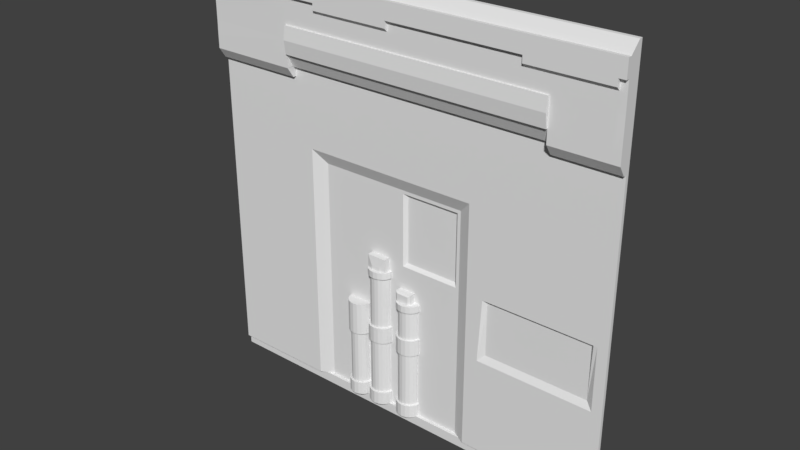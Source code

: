 # Source: grove2_1.blend  (saved by Blender 2.78.0; exported with 4.5.12 LTS)
import bpy
from mathutils import Matrix  # noqa: F401  (used for matrix-valued properties, if any)

bpy.ops.wm.read_factory_settings(use_empty=True)
scene = bpy.context.scene
scene.name = 'Scene'

# ---- collections
col_collection_1 = bpy.data.collections.new('Collection 1'); scene.collection.children.link(col_collection_1)

# ---- materials (node trees are filled in below, after node groups)
mat_grove2_3 = bpy.data.materials.new('grove2_3')
mat_grove2_3.alpha_threshold = 0.0
mat_grove2_3.use_transparent_shadow = False
mat_grove2_3.roughness = 0.5

# ---- material node trees

# ---- world
world_world = bpy.data.worlds.new('World'); scene.world = world_world
world_world.color = (0.05088, 0.05088, 0.05088)
world_world.use_sun_shadow = False
world_world.sun_shadow_jitter_overblur = 0.0
world_world.cycles.sampling_method = 'MANUAL'

# ---- meshes
me_grove2_3_meshdata_001 = bpy.data.meshes.new('grove2_3_meshdata.001')
me_grove2_3_meshdata_001.from_pydata([(1.28, 1.26, 0.6587), (0.8994, 1.26, 0.6587), (-1.28, 1.26, 0.6587), (-0.74, 1.26, 0.6587), (1.24, 1.26, 0.6587), (-0.52, 1.26, 0.6587), (-0.03999, 1.26, 0.6587), (0.76, 1.26, 0.6587), (0.36, 1.26, 0.6587), (1.28, 1.26, 0.2586), (0.8994, 1.26, 0.2586), (-0.74, 1.26, 0.2586), (-0.52, 1.26, 0.2586), (-0.03999, 1.26, 0.2586), (0.76, 1.26, 0.2586), (1.24, 1.26, 0.2586), (-1.28, 1.26, 0.2586), (0.36, 1.26, 0.2586), (0.4399, 1.26, 0.6587), (0.4399, 1.26, 0.2586), (-0.56, 1.26, 0.6587), (-0.56, 1.26, 0.2586), (-1.28, 1.26, 0.1787), (1.28, 1.26, 0.1787), (0.8994, 1.26, 0.1787), (-0.74, 1.26, 0.1787), (0.76, 1.26, 0.1787), (1.24, 1.26, 0.1787), (0.4399, 1.26, 0.1787), (0.34, 1.26, 0.2586), (-0.01999, 1.26, 0.6587), (0.76, 1.26, 0.1386), (-0.74, 1.26, 0.1386), (0.8994, 1.26, 0.1386), (1.28, 1.26, 0.1386), (7.246e-06, 1.26, 0.6587), (-0.64, 1.26, 0.6587), (-1.28, 1.26, 0.1386), (0.4399, 1.26, 0.1386), (7.238e-06, 1.26, 0.2586), (1.24, 1.26, 0.1386), (-0.64, 1.26, 0.1587), (0.32, 1.26, 0.6587), (-0.01999, 1.26, 0.2586), (-1.28, 1.26, 0.1587), (0.32, 1.26, 0.2586), (0.4399, 1.26, 0.1587), (0.34, 1.26, 0.6587), (1.24, 1.26, 0.1587), (0.76, 1.26, 0.1587), (-0.64, 1.26, 0.2586), (-0.74, 1.26, 0.1587), (0.8994, 1.26, 0.1587), (-0.64, 1.26, 0.1787), (1.28, 1.26, 0.1587), (-0.64, 1.26, 0.1386)], [], [(14, 10, 1, 7), (15, 9, 0, 4), (16, 11, 3, 2), (21, 12, 5, 20), (12, 13, 6, 5), (19, 14, 7, 18), (10, 15, 4, 1), (29, 17, 8, 47), (24, 27, 15, 10), (28, 26, 14, 19), (22, 25, 11, 16), (27, 23, 9, 15), (26, 24, 10, 14), (17, 19, 18, 8), (50, 21, 20, 36), (49, 52, 24, 26), (48, 54, 23, 27), (44, 51, 25, 22), (46, 49, 26, 28), (52, 48, 27, 24), (51, 41, 53, 25), (13, 43, 30, 6), (39, 45, 42, 35), (43, 39, 35, 30), (45, 29, 47, 42), (40, 34, 54, 48), (31, 33, 52, 49), (11, 50, 36, 3), (37, 32, 51, 44), (38, 31, 49, 46), (33, 40, 48, 52), (25, 53, 50, 11), (32, 55, 41, 51)])
_uv = me_grove2_3_meshdata_001.uv_layers.new(name='UVMap')
_uv.uv.foreach_set('vector', [0.7969, 0.6015, 0.8513, 0.6015, 0.8513, 0.7578, 0.7969, 0.7578, 0.9844, 0.6015, 1.0, 0.6015, 1.0, 0.7578, 0.9844, 0.7578, 0.0, 0.6015, 0.2109, 0.6015, 0.2109, 0.7578, 0.0, 0.7578, 0.2813, 0.6015, 0.2969, 0.6015, 0.2969, 0.7578, 0.2813, 0.7578, 0.2969, 0.6015, 0.4844, 0.6015, 0.4844, 0.7578, 0.2969, 0.7578, 0.6718, 0.6015, 0.7969, 0.6015, 0.7969, 0.7578, 0.6718, 0.7578, 0.8513, 0.6015, 0.9844, 0.6015, 0.9844, 0.7578, 0.8513, 0.7578, 0.6328, 0.6015, 0.6406, 0.6015, 0.6406, 0.7578, 0.6328, 0.7578, 0.8513, 0.5703, 0.9844, 0.5703, 0.9844, 0.6015, 0.8513, 0.6015, 0.6718, 0.5703, 0.7969, 0.5703, 0.7969, 0.6015, 0.6718, 0.6015, 0.0, 0.5703, 0.2109, 0.5703, 0.2109, 0.6015, 0.0, 0.6015, 0.9844, 0.5703, 1.0, 0.5703, 1.0, 0.6015, 0.9844, 0.6015, 0.7969, 0.5703, 0.8513, 0.5703, 0.8513, 0.6015, 0.7969, 0.6015, 0.6406, 0.6015, 0.6718, 0.6015, 0.6718, 0.7578, 0.6406, 0.7578, 0.25, 0.6015, 0.2813, 0.6015, 0.2813, 0.7578, 0.25, 0.7578, 0.7969, 0.5625, 0.8513, 0.5625, 0.8513, 0.5703, 0.7969, 0.5703, 0.9844, 0.5625, 1.0, 0.5625, 1.0, 0.5703, 0.9844, 0.5703, 0.0, 0.5625, 0.2109, 0.5625, 0.2109, 0.5703, 0.0, 0.5703, 0.6718, 0.5625, 0.7969, 0.5625, 0.7969, 0.5703, 0.6718, 0.5703, 0.8513, 0.5625, 0.9844, 0.5625, 0.9844, 0.5703, 0.8513, 0.5703, 0.2109, 0.5625, 0.25, 0.5625, 0.25, 0.5703, 0.2109, 0.5703, 0.4844, 0.6015, 0.4922, 0.6015, 0.4922, 0.7578, 0.4844, 0.7578, 0.5, 0.6015, 0.625, 0.6015, 0.625, 0.7578, 0.5, 0.7578, 0.4922, 0.6015, 0.5, 0.6015, 0.5, 0.7578, 0.4922, 0.7578, 0.625, 0.6015, 0.6328, 0.6015, 0.6328, 0.7578, 0.625, 0.7578, 0.9844, 0.5546, 1.0, 0.5546, 1.0, 0.5625, 0.9844, 0.5625, 0.7969, 0.5546, 0.8513, 0.5546, 0.8513, 0.5625, 0.7969, 0.5625, 0.2109, 0.6015, 0.25, 0.6015, 0.25, 0.7578, 0.2109, 0.7578, 0.0, 0.5546, 0.2109, 0.5546, 0.2109, 0.5625, 0.0, 0.5625, 0.6718, 0.5546, 0.7969, 0.5546, 0.7969, 0.5625, 0.6718, 0.5625, 0.8513, 0.5546, 0.9844, 0.5546, 0.9844, 0.5625, 0.8513, 0.5625, 0.2109, 0.5703, 0.25, 0.5703, 0.25, 0.6015, 0.2109, 0.6015, 0.2109, 0.5546, 0.25, 0.5546, 0.25, 0.5625, 0.2109, 0.5625])
me_grove2_3_meshdata_001.materials.append(mat_grove2_3)
me_grove2_3_meshdata_001.use_remesh_preserve_volume = False
me_grove2_3_meshdata_001.use_remesh_preserve_attributes = False
me_grove2_3_meshdata_001.use_mirror_vertex_groups = False
me_grove2_3_meshdata_001.update()
me_grove2_1_meshdata = bpy.data.meshes.new('grove2_1_meshdata')
me_grove2_1_meshdata.from_pydata([(1.28, 1.26, -1.221), (-1.28, 1.26, -1.221), (-0.74, 1.26, 0.1386), (1.28, 1.26, 0.1386), (-1.28, 1.26, -0.2797), (-0.74, 1.26, -0.6011), (-0.74, 1.26, -0.2613), (1.28, 1.26, -0.2613), (0.4399, 1.26, 0.1386), (-1.28, 1.26, -0.2613), (-0.01999, 1.3, -0.6011), (-0.64, 1.26, -0.2797), (-0.74, 1.26, -0.2797), (0.32, 1.3, -0.6011), (-0.64, 1.26, 0.1386), (0.4399, 1.26, -0.2797), (-1.28, 1.28, -1.28), (1.28, 1.28, -1.28), (-1.28, 1.28, 0.72), (1.28, 1.28, 0.72), (1.28, 1.28, 0.8), (-1.28, 1.28, 0.8), (0.8994, 1.28, 0.72), (-1.28, 1.28, 0.66), (1.28, 1.28, 0.66), (-0.74, 1.28, 0.72), (-0.74, 1.28, -1.28), (1.28, 1.28, 1.28), (-1.28, 1.28, 1.28), (0.8994, 1.28, 1.28), (-0.74, 1.28, 1.28), (-1.28, 1.28, 1.06), (1.28, 1.28, 1.06), (1.28, 1.28, 1.12), (-1.28, 1.28, 1.12), (-1.28, 1.28, 1.1), (-1.28, 1.28, 1.08), (1.28, 1.28, 1.08), (1.28, 1.28, 1.1), (-0.52, 1.28, -1.28), (-0.52, 1.28, 1.28), (-0.04, 1.28, -1.28), (-0.04, 1.28, 1.28), (0.76, 1.28, 1.28), (7.222e-06, 1.3, -0.6011), (1.24, 1.28, 1.28), (-0.74, 1.26, 0.72), (0.8994, 1.26, 0.72), (-0.74, 1.22, 0.72), (0.8994, 1.22, 0.72), (-1.28, 1.28, 0.96), (1.28, 1.28, 0.96), (-1.28, 1.28, 0.88), (1.28, 1.28, 0.88), (-1.28, 1.28, -1.22), (1.28, 1.28, -1.22), (-0.74, 1.28, -1.22), (-0.52, 1.28, -1.22), (-0.04, 1.28, -1.22), (-0.56, 1.3, -0.6011), (-1.28, 1.26, 0.7987), (-1.28, 1.26, 0.7187), (1.28, 1.26, 0.6587), (1.28, 1.26, 0.7187), (0.76, 1.18, 1.099), (0.76, 1.18, 1.119), (1.28, 1.26, 0.7987), (-1.28, 1.26, 0.8787), (0.76, 1.2, 1.059), (0.76, 1.18, 1.079), (0.8994, 1.18, 1.099), (0.8994, 1.18, 1.079), (0.8994, 1.26, 0.6587), (0.8994, 1.26, 0.7187), (-1.28, 1.26, 0.6587), (-0.74, 1.26, 0.6587), (1.24, 1.26, 0.6587), (-0.52, 1.26, 0.7187), (-0.74, 1.26, 0.7187), (0.8994, 1.18, 1.119), (-0.52, 1.26, 0.6587), (-0.74, 1.26, -1.221), (0.8994, 1.2, 1.059), (1.28, 1.26, 1.119), (1.28, 1.26, 1.279), (0.8994, 1.18, 1.219), (0.76, 1.18, 1.219), (-0.03999, 1.18, 1.119), (-0.03999, 1.18, 1.219), (-0.74, 1.26, 1.279), (-1.28, 1.26, 1.279), (-0.52, 1.26, 1.279), (1.24, 1.26, 1.279), (0.8994, 1.26, 1.279), (-1.28, 1.26, 1.079), (-1.28, 1.26, 1.059), (1.28, 1.26, 0.9588), (1.28, 1.26, 1.059), (-0.03999, 1.18, 1.099), (-0.03999, 1.18, 1.079), (1.28, 1.26, 1.099), (-0.52, 1.18, 1.119), (-0.52, 1.18, 1.219), (-0.52, 1.18, 1.099), (-1.28, 1.26, 1.119), (-0.52, 1.2, 1.059), (-0.52, 1.18, 1.079), (-1.28, 1.26, 1.099), (1.28, 1.26, 1.079), (1.24, 1.18, 1.099), (1.24, 1.18, 1.079), (-0.74, 1.18, 1.119), (-1.28, 1.18, 1.119), (-0.03999, 1.26, 0.7187), (1.24, 1.18, 1.119), (-0.03999, 1.26, 0.6587), (-0.03999, 1.26, 1.279), (-1.28, 1.18, 1.219), (1.24, 1.2, 1.059), (1.24, 1.18, 1.219), (-0.74, 1.18, 1.219), (1.28, 1.18, 1.119), (1.28, 1.18, 1.219), (-0.52, 1.3, -1.221), (0.8994, 1.24, 0.7187), (0.8994, 1.2, 0.7187), (0.76, 1.26, 0.7187), (-0.74, 1.24, 0.7187), (-0.74, 1.2, 0.7187), (0.76, 1.26, 0.6587), (0.76, 1.26, 1.279), (-0.74, 1.2, 0.7987), (0.8994, 1.2, 0.7987), (-1.28, 1.2, 0.7187), (1.28, 1.2, 1.079), (1.28, 1.2, 1.059), (-1.28, 1.2, 1.099), (-0.03999, 1.3, -1.221), (-1.28, 1.2, 1.079), (0.8994, 1.2, 1.219), (-0.52, 1.24, 0.7187), (0.76, 1.2, 1.219), (-0.03999, 1.2, 1.219), (-0.52, 1.2, 1.219), (-0.74, 1.2, 1.219), (-1.28, 1.2, 1.059), (-1.28, 1.2, 0.7987), (-1.28, 1.2, 1.219), (-1.28, 1.2, 1.119), (0.8994, 1.24, 0.6587), (1.24, 1.2, 1.219), (1.28, 1.2, 0.7987), (-1.28, 1.24, 0.6587), (-0.74, 1.24, 0.6587), (-0.03999, 1.24, 0.7187), (0.76, 1.24, 0.7187), (1.24, 1.24, 0.6587), (1.28, 1.24, 0.6587), (1.28, 1.2, 0.7187), (1.28, 1.2, 1.099), (0.36, 1.3, -0.6011), (1.28, 1.2, 1.119), (1.28, 1.2, 1.219), (-1.28, 1.201, 0.8801), (1.24, 1.2, 0.7187), (1.24, 1.2, 0.7987), (-0.52, 1.2, 0.7987), (-0.03999, 1.2, 1.099), (0.76, 1.2, 1.099), (1.28, 1.201, 0.9614), (-0.74, 1.2, 0.9588), (-0.74, 1.2, 1.059), (0.76, 1.2, 1.079), (-0.74, 1.2, 1.099), (-0.74, 1.2, 1.119), (1.24, 1.2, 1.119), (-0.52, 1.2, 1.119), (-0.03999, 1.2, 1.119), (-0.74, 1.2, 1.079), (-0.52, 1.2, 1.079), (-0.52, 1.2, 1.099), (0.76, 1.2, 1.119), (-0.03999, 1.2, 0.7987), (0.76, 1.2, 0.7987), (-0.03999, 1.2, 1.079), (-0.03999, 1.2, 1.059), (-0.03999, 1.2, 0.9588), (1.24, 1.2, 1.079), (1.24, 1.2, 1.099), (0.8994, 1.2, 0.9588), (-0.52, 1.2, 0.9588), (0.76, 1.2, 0.9588), (1.24, 1.2, 0.9588), (-1.28, 1.26, 0.9588), (1.28, 1.26, 0.8787), (-1.28, 1.201, 0.9614), (1.28, 1.201, 0.8801), (-0.74, 1.2, 0.8787), (-0.52, 1.19, 0.9588), (0.8994, 1.2, 0.8787), (0.8994, 1.19, 0.9588), (0.76, 1.19, 0.9588), (1.24, 1.2, 0.8787), (-0.52, 1.19, 0.7987), (-0.74, 1.19, 0.7987), (-0.03999, 1.19, 0.7987), (0.76, 1.19, 0.7987), (0.8994, 1.19, 0.7987), (-0.74, 1.18, 0.8787), (-0.74, 1.19, 0.9588), (-0.03999, 1.18, 0.8787), (-0.03999, 1.19, 0.9588), (0.8994, 1.18, 0.8787), (-0.52, 1.18, 0.8787), (0.76, 1.18, 0.8787), (0.36, 1.28, 1.28), (0.36, 1.28, -1.28), (0.36, 1.28, -1.22), (0.36, 1.18, 1.119), (0.36, 1.18, 1.219), (0.36, 1.26, 0.7187), (0.36, 1.26, 0.6587), (0.36, 1.26, 1.279), (0.36, 1.24, 0.7187), (0.36, 1.2, 0.7987), (0.36, 1.2, 1.219), (0.36, 1.2, 1.119), (0.36, 1.2, 1.079), (0.36, 1.2, 1.099), (0.36, 1.2, 1.059), (0.36, 1.2, 0.9588), (0.36, 1.19, 0.7987), (0.36, 1.19, 0.9588), (0.36, 1.18, 0.8787), (0.36, 1.3, -1.221), (1.28, 1.28, 0.2599), (-1.28, 1.28, 0.2599), (1.28, 1.26, 0.2586), (-0.52, 1.26, 0.2586), (-0.03999, 1.26, 0.2586), (-1.28, 1.26, 0.2586), (0.36, 1.26, 0.2586), (0.4399, 1.28, -1.28), (0.4399, 1.28, 1.28), (0.4399, 1.28, -1.22), (0.4399, 1.18, 1.119), (0.4399, 1.18, 1.219), (0.4399, 1.26, 0.7187), (0.4399, 1.26, 0.6587), (0.4399, 1.26, 1.279), (0.4399, 1.24, 0.7187), (0.4399, 1.2, 0.7987), (0.4399, 1.2, 1.219), (0.4399, 1.2, 1.119), (0.4399, 1.2, 1.079), (0.4399, 1.2, 1.099), (0.4399, 1.2, 1.059), (0.4399, 1.2, 0.9588), (0.4399, 1.19, 0.7987), (0.4399, 1.19, 0.9588), (0.4399, 1.18, 0.8787), (0.4399, 1.26, -1.221), (0.4399, 1.26, 0.2586), (-0.56, 1.28, 1.28), (-0.56, 1.28, -1.28), (-0.56, 1.28, -1.22), (-0.56, 1.26, 0.7187), (-0.56, 1.26, 0.6587), (-0.56, 1.26, 1.279), (-0.56, 1.18, 1.119), (-0.56, 1.18, 1.219), (-0.56, 1.24, 0.7187), (-0.56, 1.2, 0.7987), (-0.56, 1.2, 1.219), (-0.56, 1.2, 1.119), (-0.56, 1.2, 1.079), (-0.56, 1.2, 1.099), (-0.56, 1.2, 1.059), (-0.56, 1.2, 0.9588), (-0.56, 1.19, 0.7987), (-0.56, 1.19, 0.9588), (-0.56, 1.18, 0.8787), (-0.56, 1.3, -1.221), (-0.56, 1.26, 0.2586), (-1.28, 1.28, 0.1805), (-1.28, 1.26, 0.1787), (1.28, 1.28, 0.1805), (1.28, 1.26, 0.1787), (-0.52, 1.3, 0.1787), (-0.03999, 1.3, 0.1787), (0.36, 1.3, 0.1787), (0.4399, 1.26, 0.1787), (-0.56, 1.3, 0.1787), (0.34, 1.3, 0.1787), (-0.56, 1.3, -0.2797), (-0.64, 1.18, 1.219), (-0.01999, 1.26, 1.279), (0.34, 1.26, 0.2586), (7.227e-06, 1.3, -0.2797), (-0.64, 1.18, 1.119), (-0.01999, 1.26, 0.6587), (0.34, 1.3, -1.221), (0.32, 1.3, -0.2797), (-0.64, 1.26, 1.279), (-1.967e-06, 1.28, 1.28), (-0.01999, 1.26, 0.7187), (-0.01999, 1.3, -0.2797), (-0.03999, 1.3, 0.1386), (-2.019e-06, 1.28, -1.22), (0.34, 1.18, 0.8787), (-0.64, 1.28, -1.22), (-0.52, 1.3, 0.1386), (7.272e-06, 1.18, 1.119), (-0.01999, 1.18, 1.219), (7.272e-06, 1.18, 1.219), (0.34, 1.19, 0.9588), (7.257e-06, 1.26, 0.7187), (7.246e-06, 1.26, 0.6587), (1.28, 1.28, 0.1403), (7.257e-06, 1.26, 1.279), (0.32, 1.32, -0.2613), (7.264e-06, 1.24, 0.7187), (-0.64, 1.26, 0.6587), (7.227e-06, 1.32, -0.2613), (7.264e-06, 1.2, 0.7987), (-0.01999, 1.18, 1.119), (-1.28, 1.28, -0.2782), (-0.56, 1.3, -0.2613), (7.264e-06, 1.2, 1.219), (0.34, 1.19, 0.7987), (-0.64, 1.28, 1.28), (0.4399, 1.26, -0.2613), (7.264e-06, 1.2, 1.119), (-0.02, 1.28, -1.22), (0.36, 1.3, -0.2613), (7.264e-06, 1.2, 1.079), (0.34, 1.2, 0.9588), (7.264e-06, 1.2, 1.099), (7.264e-06, 1.2, 1.059), (0.32, 1.32, 0.1386), (-0.03999, 1.3, -0.2613), (7.264e-06, 1.2, 0.9588), (-0.01999, 1.3, 0.1587), (7.234e-06, 1.32, 0.1386), (-0.52, 1.3, -0.2613), (7.264e-06, 1.19, 0.7987), (-0.64, 1.26, 0.7187), (-1.28, 1.28, 0.1403), (7.268e-06, 1.19, 0.9588), (-0.02, 1.28, 1.28), (-1.28, 1.26, 0.1386), (7.268e-06, 1.18, 0.8787), (0.34, 1.2, 1.059), (-0.56, 1.3, 0.1386), (7.212e-06, 1.3, -1.221), (1.28, 1.28, -0.2597), (7.238e-06, 1.26, 0.2586), (0.36, 1.3, 0.1386), (7.235e-06, 1.3, 0.1787), (-2.019e-06, 1.28, -1.28), (-1.28, 1.28, -0.2597), (0.32, 1.28, -1.28), (0.32, 1.28, 1.28), (-0.02, 1.28, -1.28), (0.32, 1.28, -1.22), (-0.64, 1.2, 1.099), (0.32, 1.18, 1.119), (0.34, 1.3, 0.1587), (-0.01999, 1.3, 0.1386), (0.32, 1.18, 1.219), (0.34, 1.2, 1.099), (-0.64, 1.2, 1.219), (0.32, 1.26, 0.7187), (-0.64, 1.26, 0.1587), (0.32, 1.26, 0.6587), (0.34, 1.2, 1.079), (0.32, 1.26, 1.279), (0.32, 1.24, 0.7187), (0.32, 1.2, 0.7987), (-0.01999, 1.3, -0.2613), (0.32, 1.2, 1.219), (-0.64, 1.2, 1.079), (0.32, 1.2, 1.119), (0.32, 1.3, 0.1587), (-0.01999, 1.3, 0.1787), (0.32, 1.2, 1.079), (0.34, 1.2, 1.119), (-0.64, 1.2, 0.7987), (0.32, 1.2, 1.099), (7.234e-06, 1.3, 0.1587), (0.32, 1.2, 1.059), (0.34, 1.2, 1.219), (0.32, 1.2, 0.9588), (0.32, 1.19, 0.7987), (0.32, 1.19, 0.9588), (-0.01999, 1.26, 0.2586), (0.32, 1.18, 0.8787), (-0.64, 1.2, 1.119), (0.32, 1.3, -1.221), (-1.28, 1.26, 0.1587), (-0.01999, 1.3, -1.221), (0.32, 1.26, 0.2586), (0.34, 1.2, 0.7987), (-0.64, 1.24, 0.7187), (0.32, 1.3, 0.1787), (0.34, 1.3, -0.2797), (-1.28, 1.28, 0.1604), (0.34, 1.24, 0.7187), (-0.56, 1.3, 0.1587), (-0.64, 1.2, 1.059), (-0.01999, 1.18, 0.8787), (1.28, 1.28, -0.2782), (0.34, 1.26, 1.279), (0.4399, 1.26, 0.1587), (-0.64, 1.2, 0.9588), (-0.01999, 1.19, 0.9588), (1.28, 1.26, -0.2797), (0.34, 1.26, 0.6587), (0.36, 1.3, 0.1587), (-0.64, 1.19, 0.7987), (-0.01999, 1.19, 0.7987), (0.34, 1.26, 0.7187), (-0.64, 1.19, 0.9588), (-0.01999, 1.2, 0.9588), (0.34, 1.18, 1.219), (-0.64, 1.18, 0.8787), (-0.01999, 1.2, 1.059), (-0.52, 1.3, -0.2797), (0.34, 1.18, 1.119), (-0.03999, 1.3, 0.1587), (-0.64, 1.26, -1.221), (-0.01999, 1.2, 1.099), (-0.03999, 1.3, -0.2797), (0.34, 1.28, -1.22), (-0.52, 1.3, 0.1587), (-0.64, 1.26, 0.2586), (-0.01999, 1.2, 1.079), (-0.01999, 1.2, 1.119), (-0.64, 1.28, -1.28), (0.34, 1.28, 1.28), (0.34, 1.3, 0.1386), (-0.64, 1.26, 0.1787), (-0.01999, 1.2, 1.219), (0.36, 1.3, -0.2797), (0.34, 1.3, -0.2613), (1.28, 1.26, 0.1587), (-0.01999, 1.2, 0.7987), (0.34, 1.28, -1.28), (1.28, 1.28, 0.1604), (-0.64, 1.26, -0.2613), (-0.01999, 1.24, 0.7187), (1.22, 1.26, -0.2613), (-0.01999, 1.3, -0.6413), (1.22, 1.26, -0.6413), (-0.03999, 1.3, -0.6011), (0.5199, 1.26, -0.2413), (1.28, 1.279, -0.623), (-0.01999, 1.3, -0.2413), (-0.56, 1.3, -0.2413), (1.22, 1.26, 0.1386), (0.32, 1.3, -0.6413), (1.18, 1.26, 0.1386), (1.18, 1.26, -0.6413), (1.28, 1.28, -0.5641), (1.22, 1.26, -0.2413), (-0.52, 1.3, -0.6413), (0.34, 1.3, -0.2413), (7.228e-06, 1.32, -0.2413), (1.22, 1.26, -0.2797), (7.221e-06, 1.3, -0.6413), (1.18, 1.28, -0.2797), (0.4399, 1.26, -0.6413), (-0.52, 1.3, -0.6011), (1.18, 1.26, -0.2413), (0.34, 1.3, -0.6413), (1.28, 1.28, -0.2397), (0.32, 1.32, -0.2413), (-1.28, 1.28, -0.2397), (-0.52, 1.3, -0.2413), (-1.28, 1.279, -0.623), (-0.64, 1.26, -0.2413), (0.34, 1.3, -0.6011), (-0.64, 1.26, -0.6413), (1.18, 1.28, -1.28), (-0.56, 1.3, -0.6413), (1.22, 1.28, -1.28), (1.22, 1.28, -1.22), (0.36, 1.3, -0.6413), (1.18, 1.28, -1.22), (1.28, 1.26, -0.6413), (0.56, 1.26, -0.6413), (0.4399, 1.26, -0.2413), (-1.28, 1.26, -0.6413), (-0.03999, 1.3, -0.2413), (1.28, 1.26, -0.2413), (1.22, 1.26, -1.221), (-0.03999, 1.3, -0.6413), (1.18, 1.26, -1.221), (-0.74, 1.26, -0.6413), (0.5199, 1.26, -0.6413), (-1.28, 1.26, -0.2413), (0.56, 1.26, -0.2413), (0.36, 1.3, -0.2413), (-0.74, 1.26, -0.2413), (0.56, 1.28, -0.2797), (0.5199, 1.26, -0.2797), (0.56, 1.26, 0.1386), (0.5199, 1.26, 0.1386), (0.5199, 1.28, -1.28), (0.5599, 1.28, -1.28), (0.5599, 1.28, -1.22), (0.5199, 1.28, -1.22), (0.56, 1.26, -1.221), (0.5199, 1.26, -1.221), (0.5199, 1.26, -0.2613), (1.28, 1.26, -0.6011), (-0.64, 1.26, -0.6011), (0.4399, 1.26, -0.6011), (-1.28, 1.279, -0.5641), (-1.28, 1.26, -0.6011), (1.18, 1.28, -0.6011), (1.22, 1.26, -0.6011), (0.5199, 1.26, -0.6011), (0.56, 1.28, -0.6011), (0.5408, 1.26, -0.2613), (1.199, 1.26, -0.2613), (0.08729, 1.29, -1.141), (0.08729, 1.29, -0.8016), (0.07959, 1.271, -1.141), (0.07959, 1.271, -0.8016), (0.06513, 1.255, -1.141), (0.06513, 1.255, -0.8016), (0.04564, 1.244, -1.141), (0.04564, 1.244, -0.8016), (0.02348, 1.241, -1.141), (0.02348, 1.241, -0.8016), (0.001322, 1.244, -1.141), (0.001322, 1.244, -0.8016), (-0.01816, 1.255, -1.141), (-0.01816, 1.255, -0.8016), (-0.03263, 1.271, -1.141), (-0.03263, 1.271, -0.8016), (-0.04032, 1.29, -1.141), (-0.04032, 1.29, -0.8016), (0.09916, 1.288, -0.8016), (0.09003, 1.265, -0.8016), (0.07288, 1.246, -0.8016), (0.04976, 1.234, -0.8016), (0.02348, 1.23, -0.8016), (-0.002802, 1.234, -0.8016), (-0.02592, 1.246, -0.8016), (-0.04307, 1.265, -0.8016), (-0.0522, 1.288, -0.8016), (-0.0522, 1.288, -0.7022), (-0.04307, 1.265, -0.7022), (-0.02592, 1.246, -0.7022), (-0.002802, 1.234, -0.7022), (0.02348, 1.23, -0.7022), (0.04976, 1.234, -0.7022), (0.07288, 1.246, -0.7022), (0.09003, 1.265, -0.7022), (0.09916, 1.288, -0.7022), (-0.04019, 1.29, -0.7022), (-0.03251, 1.271, -0.7022), (-0.01808, 1.255, -0.7022), (0.001368, 1.244, -0.7022), (0.02348, 1.241, -0.7022), (0.04559, 1.244, -0.7022), (0.06504, 1.255, -0.7022), (0.07947, 1.271, -0.7022), (0.08715, 1.29, -0.7022), (-0.04019, 1.29, -0.5218), (-0.03251, 1.271, -0.5218), (-0.01808, 1.255, -0.5218), (0.001368, 1.244, -0.5218), (0.02348, 1.241, -0.5218), (0.04559, 1.244, -0.5218), (0.06504, 1.255, -0.5218), (0.07947, 1.271, -0.5218), (0.08715, 1.29, -0.5218), (-0.05256, 1.288, -0.5218), (-0.04339, 1.265, -0.5218), (-0.02615, 1.246, -0.5218), (-0.002927, 1.234, -0.5218), (0.02348, 1.229, -0.5218), (0.04989, 1.234, -0.5218), (0.07311, 1.246, -0.5218), (0.09035, 1.265, -0.5218), (0.09952, 1.288, -0.5218), (-0.05256, 1.288, -0.4814), (-0.04339, 1.265, -0.4814), (-0.02615, 1.246, -0.4814), (-0.002927, 1.234, -0.4814), (0.02348, 1.229, -0.4814), (0.04989, 1.234, -0.4814), (0.07311, 1.246, -0.4814), (0.09035, 1.265, -0.4814), (0.09952, 1.288, -0.4814), (0.09922, 1.288, -1.141), (0.09009, 1.265, -1.141), (0.07292, 1.246, -1.141), (0.04979, 1.234, -1.141), (0.02348, 1.229, -1.141), (-0.002824, 1.234, -1.141), (-0.02596, 1.246, -1.141), (-0.04313, 1.265, -1.141), (-0.05226, 1.288, -1.141), (0.08729, 1.301, -0.8413), (-0.04032, 1.301, -0.8413), (-0.04032, 1.29, -0.8413), (-0.03263, 1.271, -0.8413), (-0.01816, 1.255, -0.8413), (0.001322, 1.244, -0.8413), (0.02348, 1.241, -0.8413), (0.09922, 1.288, -1.22), (0.09009, 1.265, -1.22), (0.07292, 1.246, -1.22), (0.04979, 1.234, -1.22), (0.02348, 1.229, -1.22), (-0.002824, 1.234, -1.22), (-0.02596, 1.246, -1.22), (-0.04313, 1.265, -1.22), (-0.05226, 1.288, -1.22), (0.04564, 1.244, -0.8413), (0.06513, 1.255, -0.8413), (0.07959, 1.271, -0.8413), (0.08729, 1.29, -0.8413), (-0.0522, 1.301, -0.8016), (-0.04032, 1.301, -1.141), (-0.04032, 1.301, -0.8016), (-0.0522, 1.301, -0.7022), (-0.04019, 1.301, -0.7022), (-0.04019, 1.301, -0.5218), (-0.05256, 1.301, -0.5218), (-0.05256, 1.301, -0.4814), (-0.05226, 1.301, -1.141), (-0.05226, 1.301, -1.22), (0.08715, 1.301, -0.5218), (0.09922, 1.301, -1.22), (0.09916, 1.301, -0.8016), (0.09952, 1.301, -0.5218), (0.08729, 1.301, -1.141), (0.09916, 1.301, -0.7022), (0.08715, 1.301, -0.7022), (0.09952, 1.301, -0.4814), (0.09922, 1.301, -1.141), (0.08729, 1.301, -0.8016), (-0.04041, 1.265, -0.4814), (-0.02776, 1.255, -0.4311), (-0.04041, 1.301, -0.4814), (-0.04041, 1.301, -0.4211), (0.0608, 1.265, -0.4814), (0.04815, 1.255, -0.4311), (0.0608, 1.301, -0.4814), (0.0608, 1.301, -0.4211), (-0.04041, 1.265, -0.4211), (-0.02776, 1.255, -0.4814), (0.0608, 1.265, -0.4211), (0.04815, 1.255, -0.4814), (-0.1127, 1.29, -1.141), (-0.1127, 1.29, -0.8016), (-0.1205, 1.271, -1.141), (-0.1205, 1.271, -0.8016), (-0.1353, 1.255, -1.141), (-0.1353, 1.255, -0.8016), (-0.1553, 1.244, -1.141), (-0.1553, 1.244, -0.8016), (-0.1779, 1.241, -1.141), (-0.1779, 1.241, -0.8016), (-0.2006, 1.244, -1.141), (-0.2006, 1.244, -0.8016), (-0.2205, 1.255, -1.141), (-0.2205, 1.255, -0.8016), (-0.2353, 1.271, -1.141), (-0.2353, 1.271, -0.8016), (-0.2432, 1.29, -1.141), (-0.2432, 1.29, -0.8016), (-0.1005, 1.288, -0.8016), (-0.1099, 1.265, -0.8016), (-0.1274, 1.246, -0.8016), (-0.151, 1.234, -0.8016), (-0.1779, 1.23, -0.8016), (-0.2048, 1.234, -0.8016), (-0.2284, 1.246, -0.8016), (-0.246, 1.265, -0.8016), (-0.2553, 1.288, -0.8016), (-0.2553, 1.288, -0.7022), (-0.246, 1.265, -0.7022), (-0.2284, 1.246, -0.7022), (-0.2048, 1.234, -0.7022), (-0.1779, 1.23, -0.7022), (-0.151, 1.234, -0.7022), (-0.1274, 1.246, -0.7022), (-0.1099, 1.265, -0.7022), (-0.1005, 1.288, -0.7022), (-0.243, 1.29, -0.7022), (-0.2352, 1.271, -0.7022), (-0.2204, 1.255, -0.7022), (-0.2005, 1.244, -0.7022), (-0.1779, 1.241, -0.7022), (-0.1553, 1.244, -0.7022), (-0.1354, 1.255, -0.7022), (-0.1207, 1.271, -0.7022), (-0.1128, 1.29, -0.7022), (-0.243, 1.29, -0.3821), (-0.2352, 1.271, -0.3821), (-0.2204, 1.255, -0.3821), (-0.2005, 1.244, -0.3821), (-0.1779, 1.241, -0.3821), (-0.1553, 1.244, -0.3821), (-0.1354, 1.255, -0.3821), (-0.1207, 1.271, -0.3821), (-0.1128, 1.29, -0.3821), (-0.2557, 1.288, -0.3821), (-0.2463, 1.265, -0.3821), (-0.2287, 1.246, -0.3821), (-0.2049, 1.234, -0.3821), (-0.1779, 1.229, -0.3821), (-0.1509, 1.234, -0.3821), (-0.1272, 1.246, -0.3821), (-0.1095, 1.265, -0.3821), (-0.1002, 1.288, -0.3821), (-0.2557, 1.288, -0.3417), (-0.2463, 1.265, -0.3417), (-0.2287, 1.246, -0.3417), (-0.2049, 1.234, -0.3417), (-0.1779, 1.229, -0.3417), (-0.1509, 1.234, -0.3417), (-0.1272, 1.246, -0.3417), (-0.1095, 1.265, -0.3417), (-0.1002, 1.288, -0.3417), (-0.1005, 1.288, -1.141), (-0.1098, 1.265, -1.141), (-0.1274, 1.246, -1.141), (-0.151, 1.234, -1.141), (-0.1779, 1.229, -1.141), (-0.2048, 1.234, -1.141), (-0.2285, 1.246, -1.141), (-0.246, 1.265, -1.141), (-0.2554, 1.288, -1.141), (-0.1127, 1.301, -0.8413), (-0.2432, 1.301, -0.8413), (-0.2432, 1.29, -0.8413), (-0.2353, 1.271, -0.8413), (-0.2205, 1.255, -0.8413), (-0.2006, 1.244, -0.8413), (-0.1779, 1.241, -0.8413), (-0.1005, 1.288, -1.22), (-0.1098, 1.265, -1.22), (-0.1274, 1.246, -1.22), (-0.151, 1.234, -1.22), (-0.1779, 1.229, -1.22), (-0.2048, 1.234, -1.22), (-0.2285, 1.246, -1.22), (-0.246, 1.265, -1.22), (-0.2554, 1.288, -1.22), (-0.1553, 1.244, -0.8413), (-0.1353, 1.255, -0.8413), (-0.1205, 1.271, -0.8413), (-0.1127, 1.29, -0.8413), (-0.2553, 1.301, -0.8016), (-0.2432, 1.301, -1.141), (-0.2432, 1.301, -0.8016), (-0.2553, 1.301, -0.7022), (-0.243, 1.301, -0.7022), (-0.243, 1.301, -0.3821), (-0.2557, 1.301, -0.3821), (-0.2557, 1.301, -0.3417), (-0.2554, 1.301, -1.141), (-0.2554, 1.301, -1.22), (-0.1128, 1.301, -0.3821), (-0.1005, 1.301, -1.22), (-0.1005, 1.301, -0.8016), (-0.1002, 1.301, -0.3821), (-0.1127, 1.301, -1.141), (-0.1005, 1.301, -0.7022), (-0.1128, 1.301, -0.7022), (-0.1002, 1.301, -0.3417), (-0.1005, 1.301, -1.141), (-0.1127, 1.301, -0.8016), (-0.2381, 1.261, -0.3417), (-0.2046, 1.251, -0.3172), (-0.2381, 1.301, -0.3417), (-0.2381, 1.301, -0.2616), (-0.1177, 1.261, -0.3417), (-0.1513, 1.251, -0.3172), (-0.1177, 1.301, -0.3417), (-0.1177, 1.301, -0.2616), (-0.2381, 1.261, -0.2616), (-0.2046, 1.251, -0.3417), (-0.1177, 1.261, -0.2616), (-0.1513, 1.251, -0.3417), (-0.2712, 1.29, -1.141), (-0.2712, 1.29, -0.8016), (-0.2787, 1.271, -1.141), (-0.2787, 1.271, -0.8016), (-0.2928, 1.255, -1.141), (-0.2928, 1.255, -0.8016), (-0.3117, 1.244, -1.141), (-0.3117, 1.244, -0.8016), (-0.3333, 1.241, -1.141), (-0.3333, 1.241, -0.8016), (-0.3549, 1.244, -1.141), (-0.3549, 1.244, -0.8016), (-0.3738, 1.255, -1.141), (-0.3738, 1.255, -0.8016), (-0.3879, 1.271, -1.141), (-0.3879, 1.271, -0.8016), (-0.3954, 1.29, -1.141), (-0.3954, 1.29, -0.8016), (-0.2597, 1.288, -0.8016), (-0.2686, 1.265, -0.8016), (-0.2852, 1.246, -0.8016), (-0.3077, 1.234, -0.8016), (-0.3333, 1.23, -0.8016), (-0.3589, 1.234, -0.8016), (-0.3814, 1.246, -0.8016), (-0.398, 1.265, -0.8016), (-0.4069, 1.288, -0.8016), (-0.4069, 1.288, -0.6031), (-0.398, 1.265, -0.6031), (-0.3814, 1.246, -0.6031), (-0.3589, 1.234, -0.6031), (-0.3333, 1.23, -0.6031), (-0.3077, 1.234, -0.6031), (-0.2852, 1.246, -0.6031), (-0.2686, 1.265, -0.6031), (-0.2597, 1.288, -0.6031), (-0.2596, 1.288, -1.141), (-0.2685, 1.265, -1.141), (-0.2852, 1.246, -1.141), (-0.3077, 1.234, -1.141), (-0.3333, 1.229, -1.141), (-0.3589, 1.234, -1.141), (-0.3814, 1.246, -1.141), (-0.3981, 1.265, -1.141), (-0.407, 1.288, -1.141), (-0.2712, 1.301, -0.8413), (-0.3954, 1.301, -0.8413), (-0.3954, 1.29, -0.8413), (-0.3879, 1.271, -0.8413), (-0.3738, 1.255, -0.8413), (-0.3549, 1.244, -0.8413), (-0.3333, 1.241, -0.8413), (-0.2596, 1.288, -1.22), (-0.2685, 1.265, -1.22), (-0.2852, 1.246, -1.22), (-0.3077, 1.234, -1.22), (-0.3333, 1.229, -1.22), (-0.3589, 1.234, -1.22), (-0.3814, 1.246, -1.22), (-0.3981, 1.265, -1.22), (-0.407, 1.288, -1.22), (-0.3117, 1.244, -0.8413), (-0.2928, 1.255, -0.8413), (-0.2787, 1.271, -0.8413), (-0.2712, 1.29, -0.8413), (-0.4069, 1.301, -0.8016), (-0.3954, 1.301, -1.141), (-0.3954, 1.301, -0.8016), (-0.4069, 1.301, -0.6031), (-0.407, 1.301, -1.141), (-0.407, 1.301, -1.22), (-0.2596, 1.301, -1.22), (-0.2597, 1.301, -0.8016), (-0.2712, 1.301, -1.141), (-0.2597, 1.301, -0.6031), (-0.2596, 1.301, -1.141), (-0.2712, 1.301, -0.8016), (0.403, 1.28, -1.22), (-0.603, 1.28, -1.22)], [], [(55, 0, 495, 486), (12, 11, 449, 6), (494, 3, 459, 464), (4, 12, 6, 9), (326, 518, 519, 4), (500, 503, 2, 350), (5, 516, 11, 12), (398, 301, 474, 460), (519, 5, 12, 4), (503, 480, 14, 2), (51, 32, 97, 96), (19, 20, 66, 63), (35, 36, 94, 107), (27, 45, 92, 84), (57, 58, 137, 123), (36, 31, 95, 94), (34, 35, 107, 104), (45, 29, 93, 92), (24, 19, 63, 62), (17, 55, 486, 485), (25, 48, 128, 78), (21, 18, 61, 60), (30, 28, 90, 89), (29, 43, 130, 93), (53, 51, 96, 194), (235, 24, 62, 237), (22, 47, 124, 73), (20, 53, 194, 66), (28, 34, 104, 90), (31, 50, 193, 95), (18, 23, 74, 61), (46, 25, 78, 127), (50, 52, 67, 193), (33, 27, 84, 83), (349, 42, 116, 296), (38, 33, 83, 100), (48, 46, 127, 128), (479, 54, 1, 492), (470, 504, 523, 520), (42, 40, 91, 116), (37, 38, 100, 108), (54, 56, 81, 1), (52, 21, 60, 67), (47, 49, 125, 124), (32, 37, 108, 97), (265, 57, 123, 282), (49, 22, 73, 125), (521, 515, 416, 468), (39, 41, 58, 57), (264, 39, 57, 265), (16, 26, 56, 54), (471, 499, 522, 517), (71, 110, 109, 70), (245, 65, 86, 246), (101, 87, 88, 102), (129, 72, 73, 126), (103, 98, 87, 101), (105, 185, 99, 106), (106, 99, 98, 103), (269, 101, 102, 270), (69, 71, 70, 64), (68, 82, 71, 69), (64, 70, 79, 65), (114, 121, 122, 119), (65, 79, 85, 86), (112, 111, 120, 117), (125, 132, 124), (128, 127, 131), (60, 61, 133, 146), (116, 91, 143, 142), (61, 74, 152, 133), (75, 78, 128, 153), (93, 130, 141, 139), (73, 72, 149, 125), (108, 100, 159, 134), (77, 113, 154, 140), (97, 108, 134, 135), (107, 94, 138, 136), (267, 80, 77, 266), (96, 97, 135, 169), (126, 73, 124, 155), (104, 107, 136, 148), (94, 95, 145, 138), (92, 93, 139, 150), (266, 77, 140, 271), (80, 115, 113, 77), (296, 116, 142, 442), (89, 90, 147, 144), (67, 60, 146, 163), (90, 104, 148, 147), (72, 76, 156, 149), (248, 129, 126, 247), (84, 92, 150, 162), (63, 66, 151, 158), (74, 75, 153, 152), (247, 126, 155, 250), (76, 62, 157, 156), (62, 63, 158, 157), (100, 83, 161, 159), (83, 84, 162, 161), (156, 157, 158, 164), (164, 158, 151, 165), (155, 124, 132, 183), (152, 153, 128, 133), (133, 128, 131, 146), (185, 184, 99), (172, 68, 69), (180, 179, 106, 103), (192, 169, 135, 118), (191, 189, 82, 68), (195, 170, 171, 145), (188, 159, 161, 175), (187, 188, 109, 110), (136, 173, 174, 148), (145, 171, 178, 138), (138, 178, 173, 136), (184, 167, 98, 99), (161, 162, 122, 121), (118, 135, 134, 187), (187, 134, 159, 188), (275, 179, 180, 276), (277, 105, 179, 275), (276, 180, 176, 274), (278, 190, 105, 277), (168, 172, 69, 64), (271, 140, 166, 272), (175, 161, 121, 114), (253, 181, 65, 245), (190, 186, 185, 105), (140, 154, 182, 166), (254, 172, 168, 255), (256, 68, 172, 254), (255, 168, 181, 253), (257, 191, 68, 256), (250, 155, 183, 251), (142, 143, 102, 88), (162, 150, 119, 122), (442, 142, 88, 313), (189, 192, 118, 82), (139, 141, 86, 85), (125, 164, 165, 132), (149, 156, 164, 125), (82, 118, 110, 71), (70, 109, 114, 79), (79, 114, 119, 85), (118, 187, 110), (179, 105, 106), (181, 168, 64, 65), (167, 177, 87, 98), (188, 175, 114, 109), (147, 148, 112, 117), (176, 180, 103, 101), (144, 147, 117, 120), (274, 176, 101, 269), (150, 139, 85, 119), (148, 174, 111, 112), (199, 202, 192, 189), (199, 189, 200, 212), (251, 183, 206, 258), (186, 190, 198, 211), (163, 197, 170, 195), (189, 191, 201, 200), (202, 196, 169, 192), (95, 193, 195, 145), (194, 96, 169, 196), (260, 214, 201, 259), (213, 210, 211, 198), (281, 213, 198, 280), (214, 212, 200, 201), (166, 182, 205, 203), (272, 166, 203, 279), (197, 131, 204, 208), (423, 186, 211, 415), (183, 132, 207, 206), (170, 197, 208, 209), (206, 207, 212, 214), (279, 203, 213, 281), (203, 205, 210, 213), (258, 206, 214, 260), (66, 194, 196, 151), (165, 151, 196, 202), (146, 131, 197, 163), (132, 199, 212, 207), (132, 165, 202, 199), (193, 67, 163, 195), (329, 231, 233, 309), (257, 230, 232, 259), (309, 233, 232, 315), (402, 224, 231, 329), (252, 225, 219, 246), (407, 223, 224, 402), (336, 230, 229, 352), (370, 228, 226, 386), (352, 229, 227, 375), (375, 227, 228, 370), (386, 226, 218, 428), (421, 220, 223, 407), (417, 221, 220, 421), (249, 222, 225, 252), (428, 218, 219, 424), (447, 216, 217, 433), (243, 215, 222, 249), (433, 217, 234, 301), (293, 290, 241, 297), (288, 289, 239, 238), (292, 288, 238, 283), (23, 236, 240, 74), (286, 235, 237, 287), (290, 291, 262), (43, 243, 249, 130), (130, 249, 252, 141), (141, 252, 246, 86), (191, 257, 259, 201), (231, 258, 260, 233), (233, 260, 259, 232), (224, 251, 258, 231), (223, 250, 251, 224), (230, 257, 256, 229), (228, 255, 253, 226), (229, 256, 254, 227), (227, 254, 255, 228), (226, 253, 245, 218), (220, 247, 250, 223), (221, 248, 247, 220), (218, 245, 246, 219), (216, 242, 244, 217), (241, 290, 262), (273, 371, 295, 270), (278, 414, 422, 280), (292, 283, 435), (190, 278, 280, 198), (419, 279, 281, 425), (387, 272, 279, 419), (143, 273, 270, 102), (425, 281, 280, 422), (397, 274, 269, 299), (403, 271, 272, 387), (414, 278, 277, 409), (365, 276, 274, 397), (91, 268, 273, 143), (409, 277, 275, 381), (381, 275, 276, 365), (346, 266, 271, 403), (322, 267, 266, 346), (299, 269, 270, 295), (40, 263, 268, 91), (438, 264, 265, 310), (418, 413, 291, 290), (448, 286, 287, 445), (408, 434, 288, 292), (434, 429, 289, 288), (367, 418, 290, 293), (236, 284, 285, 240), (56, 310, 430, 81), (41, 363, 333, 58), (378, 402, 329, 393), (454, 10, 306, 432), (26, 438, 310, 56), (58, 333, 400, 137), (377, 407, 402, 378), (13, 481, 405, 302), (392, 336, 352, 390), (289, 384, 395, 239), (420, 345, 351, 410), (351, 396, 394, 348), (478, 493, 307, 311), (87, 325, 313, 88), (410, 351, 348, 415), (324, 378, 393, 345), (446, 324, 345, 420), (321, 377, 378, 324), (44, 13, 302, 298), (450, 321, 324, 446), (341, 392, 390, 338), (466, 502, 357, 440), (423, 341, 338, 426), (337, 388, 382, 332), (406, 347, 350, 399), (431, 337, 332, 437), (338, 390, 385, 335), (467, 476, 339, 343), (426, 338, 335, 436), (335, 385, 388, 337), (457, 467, 343, 368), (436, 335, 337, 431), (332, 382, 366, 312), (477, 360, 9, 500), (393, 329, 309, 396), (437, 332, 312, 325), (316, 372, 377, 321), (441, 292, 435), (305, 316, 321, 450), (317, 374, 372, 316), (443, 15, 331, 334), (300, 317, 316, 305), (411, 355, 7, 416), (481, 160, 443, 405), (312, 366, 369, 314), (325, 312, 314, 313), (359, 361, 364, 308), (363, 359, 308, 333), (308, 364, 398, 354), (333, 308, 354, 400), (358, 404, 401, 356), (294, 427, 344, 327), (373, 408, 292, 441), (384, 358, 356, 395), (389, 383, 404, 358), (427, 432, 340, 344), (502, 491, 8, 357), (342, 389, 358, 384), (392, 341, 348, 394), (475, 318, 3, 494), (380, 328, 314, 369), (405, 443, 334, 444), (376, 319, 328, 380), (298, 302, 320, 323), (362, 304, 319, 376), (396, 309, 315, 394), (458, 478, 311, 353), (345, 393, 396, 351), (306, 298, 323), (439, 362, 376, 412), (341, 423, 415, 348), (171, 409, 381, 178), (412, 376, 380, 391), (391, 380, 369, 424), (336, 392, 394, 315), (302, 405, 320), (390, 352, 375, 385), (382, 386, 428, 366), (432, 306, 379, 340), (170, 414, 409, 171), (357, 8, 413, 418), (75, 322, 346, 78), (210, 410, 415, 211), (178, 381, 365, 173), (304, 349, 296, 319), (328, 442, 313, 314), (383, 339, 367), (374, 417, 421, 372), (388, 370, 386, 382), (385, 375, 370, 388), (429, 342, 384, 289), (173, 365, 397, 174), (307, 368, 342, 429), (205, 420, 410, 210), (78, 346, 403, 127), (516, 59, 294, 11), (319, 296, 442, 328), (368, 343, 342), (111, 299, 295, 120), (10, 44, 298, 306), (372, 421, 407, 377), (318, 448, 445, 3), (182, 446, 420, 205), (127, 403, 387, 131), (366, 428, 424, 369), (379, 306, 323), (154, 450, 446, 182), (174, 397, 299, 111), (353, 311, 434, 408), (361, 447, 433, 364), (360, 326, 4, 9), (186, 423, 426, 185), (208, 425, 422, 209), (311, 307, 429, 434), (364, 433, 301, 398), (160, 517, 15, 443), (167, 431, 437, 177), (131, 387, 419, 204), (404, 293, 297, 401), (185, 426, 436, 184), (204, 419, 425, 208), (383, 367, 293, 404), (463, 411, 416, 515), (493, 457, 368, 307), (440, 357, 418, 367), (476, 466, 440, 339), (184, 436, 431, 167), (414, 170, 209, 422), (405, 444, 320), (268, 303, 371, 273), (284, 406, 399, 285), (215, 439, 412, 222), (371, 144, 120, 295), (177, 437, 325, 87), (59, 472, 427, 294), (263, 330, 303, 268), (14, 353, 408, 373), (222, 412, 391, 225), (303, 89, 144, 371), (113, 305, 450, 154), (472, 454, 432, 427), (230, 336, 315, 232), (343, 339, 383, 389), (225, 391, 424, 219), (330, 30, 89, 303), (115, 300, 305, 113), (343, 389, 342), (480, 458, 353, 14), (339, 440, 367), (11, 294, 327, 449), (462, 490, 512, 497), (344, 340, 493, 478), (461, 506, 501, 473), (354, 398, 460, 469), (81, 430, 482, 498), (355, 475, 494, 7), (444, 334, 502, 466), (486, 495, 497, 488), (234, 261, 471, 487), (497, 512, 510, 488), (261, 513, 499, 471), (301, 234, 487, 474), (1, 81, 498, 492), (327, 344, 478, 458), (323, 320, 476, 467), (55, 456, 489, 0), (513, 512, 490, 499), (331, 514, 455, 491), (430, 282, 484, 482), (518, 479, 492, 519), (340, 379, 457, 493), (379, 323, 467, 457), (282, 123, 465, 484), (7, 494, 464, 451), (509, 483, 488, 510), (400, 354, 469, 452), (495, 0, 489, 453), (320, 444, 466, 476), (347, 477, 500, 350), (464, 459, 461, 473), (123, 137, 496, 465), (9, 6, 503, 500), (495, 453, 462, 497), (334, 331, 491, 502), (137, 400, 452, 496), (483, 485, 486, 488), (6, 449, 480, 503), (244, 511, 513, 261), (508, 509, 510, 511), (517, 522, 505, 15), (511, 510, 512, 513), (15, 505, 514, 331), (491, 455, 507, 8), (455, 501, 506, 507), (242, 508, 511, 244), (449, 327, 458, 480), (468, 416, 7, 451), (465, 496, 454, 472), (484, 465, 472, 59), (456, 463, 515, 489), (487, 471, 517, 160), (452, 469, 44, 10), (482, 484, 59, 516), (474, 487, 160, 481), (469, 460, 13, 44), (460, 474, 481, 13), (496, 452, 10, 454), (453, 489, 515, 521), (492, 498, 5, 519), (498, 482, 516, 5), (504, 470, 525, 464, 473, 501, 455, 524), (499, 490, 462, 453, 520, 523), (523, 504, 524, 455, 514, 505, 522, 499), (453, 521, 468, 451, 464, 525, 470, 520), (548, 547, 558, 557), (545, 544, 561, 560), (543, 541, 551, 552), (544, 639, 642, 561), (537, 535, 548, 549), (547, 546, 559, 558), (531, 529, 545, 546), (626, 527, 529, 625), (550, 549, 556, 555), (625, 529, 531, 624), (627, 552, 553, 630), (624, 531, 533, 623), (623, 533, 535, 613), (629, 543, 552, 627), (613, 535, 537, 612), (539, 537, 549, 550), (612, 537, 539, 611), (546, 545, 560, 559), (533, 531, 546, 547), (611, 539, 541, 610), (549, 548, 557, 556), (527, 646, 639, 544), (610, 541, 543, 609), (552, 551, 554, 553), (556, 557, 566, 565), (541, 539, 550, 551), (535, 533, 547, 548), (551, 550, 555, 554), (529, 527, 544, 545), (566, 567, 576, 575), (557, 558, 567, 566), (558, 559, 568, 567), (559, 560, 569, 568), (630, 553, 562, 631), (560, 561, 570, 569), (553, 554, 563, 562), (561, 642, 643, 570), (554, 555, 564, 563), (555, 556, 565, 564), (576, 577, 586, 585), (567, 568, 577, 576), (568, 569, 578, 577), (631, 562, 571, 632), (569, 570, 579, 578), (562, 563, 572, 571), (570, 643, 637, 579), (563, 564, 573, 572), (564, 565, 574, 573), (565, 566, 575, 574), (586, 587, 596, 595), (577, 578, 587, 586), (632, 571, 580, 633), (578, 579, 588, 587), (571, 572, 581, 580), (579, 637, 640, 588), (572, 573, 582, 581), (573, 574, 583, 582), (574, 575, 584, 583), (575, 576, 585, 584), (633, 580, 589, 634), (587, 588, 597, 596), (580, 581, 590, 589), (588, 640, 644, 597), (581, 582, 591, 590), (582, 583, 592, 591), (583, 584, 593, 592), (584, 585, 594, 593), (585, 586, 595, 594), (536, 612, 611, 538), (530, 532, 601, 600), (536, 538, 604, 603), (528, 530, 600, 599), (534, 536, 603, 602), (540, 542, 606, 605), (526, 528, 599, 598), (532, 534, 602, 601), (538, 540, 605, 604), (641, 607, 626, 526), (599, 600, 616, 615), (538, 611, 610, 540), (600, 601, 617, 616), (540, 610, 609, 542), (601, 602, 618, 617), (528, 625, 624, 530), (542, 609, 608, 628), (602, 603, 619, 618), (530, 624, 623, 532), (526, 626, 625, 528), (603, 604, 620, 619), (532, 623, 613, 534), (604, 605, 621, 620), (534, 613, 612, 536), (605, 606, 622, 621), (598, 599, 615, 614), (542, 628, 635, 606), (606, 635, 636, 622), (609, 543, 629, 608), (645, 641, 526, 598), (607, 646, 527, 626), (644, 634, 589, 590, 591, 592, 593, 594, 595, 596, 597), (638, 645, 598, 614), (636, 638, 614, 615, 616, 617, 618, 619, 620, 621, 622), (647, 655, 650, 649), (653, 654, 657, 651), (658, 652, 648, 656), (654, 650, 655, 657), (656, 648, 655, 647), (652, 658, 651, 657), (648, 652, 657, 655), (681, 680, 691, 690), (678, 677, 694, 693), (676, 674, 684, 685), (677, 772, 775, 694), (670, 668, 681, 682), (680, 679, 692, 691), (664, 662, 678, 679), (759, 660, 662, 758), (683, 682, 689, 688), (758, 662, 664, 757), (760, 685, 686, 763), (757, 664, 666, 756), (756, 666, 668, 746), (762, 676, 685, 760), (746, 668, 670, 745), (672, 670, 682, 683), (745, 670, 672, 744), (679, 678, 693, 692), (666, 664, 679, 680), (744, 672, 674, 743), (682, 681, 690, 689), (660, 779, 772, 677), (743, 674, 676, 742), (685, 684, 687, 686), (689, 690, 699, 698), (674, 672, 683, 684), (668, 666, 680, 681), (684, 683, 688, 687), (662, 660, 677, 678), (699, 700, 709, 708), (690, 691, 700, 699), (691, 692, 701, 700), (692, 693, 702, 701), (763, 686, 695, 764), (693, 694, 703, 702), (686, 687, 696, 695), (694, 775, 776, 703), (687, 688, 697, 696), (688, 689, 698, 697), (709, 710, 719, 718), (700, 701, 710, 709), (701, 702, 711, 710), (764, 695, 704, 765), (702, 703, 712, 711), (695, 696, 705, 704), (703, 776, 770, 712), (696, 697, 706, 705), (697, 698, 707, 706), (698, 699, 708, 707), (719, 720, 729, 728), (710, 711, 720, 719), (765, 704, 713, 766), (711, 712, 721, 720), (704, 705, 714, 713), (712, 770, 773, 721), (705, 706, 715, 714), (706, 707, 716, 715), (707, 708, 717, 716), (708, 709, 718, 717), (766, 713, 722, 767), (720, 721, 730, 729), (713, 714, 723, 722), (721, 773, 777, 730), (714, 715, 724, 723), (715, 716, 725, 724), (716, 717, 726, 725), (717, 718, 727, 726), (718, 719, 728, 727), (669, 745, 744, 671), (663, 665, 734, 733), (669, 671, 737, 736), (661, 663, 733, 732), (667, 669, 736, 735), (673, 675, 739, 738), (659, 661, 732, 731), (665, 667, 735, 734), (671, 673, 738, 737), (774, 740, 759, 659), (732, 733, 749, 748), (671, 744, 743, 673), (733, 734, 750, 749), (673, 743, 742, 675), (734, 735, 751, 750), (661, 758, 757, 663), (675, 742, 741, 761), (735, 736, 752, 751), (663, 757, 756, 665), (659, 759, 758, 661), (736, 737, 753, 752), (665, 756, 746, 667), (737, 738, 754, 753), (667, 746, 745, 669), (738, 739, 755, 754), (731, 732, 748, 747), (675, 761, 768, 739), (739, 768, 769, 755), (742, 676, 762, 741), (778, 774, 659, 731), (740, 779, 660, 759), (777, 767, 722, 723, 724, 725, 726, 727, 728, 729, 730), (771, 778, 731, 747), (769, 771, 747, 748, 749, 750, 751, 752, 753, 754, 755), (780, 788, 783, 782), (786, 787, 790, 784), (791, 785, 781, 789), (787, 783, 788, 790), (789, 781, 788, 780), (785, 791, 784, 790), (781, 785, 790, 788), (814, 813, 824, 823), (811, 810, 827, 826), (809, 807, 817, 818), (810, 864, 866, 827), (803, 801, 814, 815), (813, 812, 825, 824), (797, 795, 811, 812), (856, 793, 795, 855), (816, 815, 822, 821), (855, 795, 797, 854), (857, 818, 819, 860), (854, 797, 799, 853), (853, 799, 801, 843), (859, 809, 818, 857), (843, 801, 803, 842), (805, 803, 815, 816), (842, 803, 805, 841), (812, 811, 826, 825), (799, 797, 812, 813), (841, 805, 807, 840), (815, 814, 823, 822), (793, 868, 864, 810), (840, 807, 809, 839), (818, 817, 820, 819), (807, 805, 816, 817), (801, 799, 813, 814), (817, 816, 821, 820), (795, 793, 810, 811), (860, 819, 820, 821, 822, 823, 824, 825, 826, 827, 866), (802, 842, 841, 804), (796, 798, 831, 830), (802, 804, 834, 833), (794, 796, 830, 829), (800, 802, 833, 832), (806, 808, 836, 835), (792, 794, 829, 828), (798, 800, 832, 831), (804, 806, 835, 834), (865, 837, 856, 792), (829, 830, 846, 845), (804, 841, 840, 806), (830, 831, 847, 846), (806, 840, 839, 808), (831, 832, 848, 847), (794, 855, 854, 796), (808, 839, 838, 858), (832, 833, 849, 848), (796, 854, 853, 798), (792, 856, 855, 794), (833, 834, 850, 849), (798, 853, 843, 800), (834, 835, 851, 850), (800, 843, 842, 802), (835, 836, 852, 851), (828, 829, 845, 844), (808, 858, 861, 836), (836, 861, 862, 852), (839, 809, 859, 838), (867, 865, 792, 828), (837, 868, 793, 856), (863, 867, 828, 844), (862, 863, 844, 845, 846, 847, 848, 849, 850, 851, 852), (234, 217, 869), (265, 282, 870), (430, 310, 870), (244, 261, 869)])
_uv = me_grove2_1_meshdata.uv_layers.new(name='UVMap')
_uv.uv.foreach_set('vector', [0.9636, 0.9912, 0.9636, 0.9912, 0.9419, 0.9912, 0.9419, 0.9912, 0.2109, 0.3912, 0.25, 0.3912, 0.25, 0.3984, 0.2109, 0.3984, 1.0, 0.4062, 1.0, 0.5546, 0.9765, 0.5546, 0.9765, 0.4062, 0.0, 0.3912, 0.2109, 0.3912, 0.2109, 0.3984, 0.0, 0.3984, 0.03125, 0.09912, 0.03125, 0.09912, 0.03125, 0.09912, 0.03125, 0.09912, 0.0, 0.4062, 0.2109, 0.4062, 0.2109, 0.5546, 0.0, 0.5546, 0.2109, 0.2657, 0.25, 0.2657, 0.25, 0.3912, 0.2109, 0.3912, 0.625, 0.02342, 0.6328, 0.02342, 0.6328, 0.25, 0.625, 0.25, 0.0, 0.2657, 0.2109, 0.2657, 0.2109, 0.3912, 0.0, 0.3912, 0.2109, 0.4062, 0.25, 0.4062, 0.25, 0.5546, 0.2109, 0.5546, 0.0, 0.0, 0.0, 0.0, 0.0, 0.0, 0.0, 0.0, 0.0, 0.0, 0.0, 0.0, 0.0, 0.0, 0.0, 0.0, 0.0, 0.0, 0.0, 0.0, 0.0, 0.0, 0.0, 0.0, 1.0, 0.9758, 0.9844, 0.9758, 0.9844, 0.9715, 1.0, 0.9715, 0.3117, 0.9912, 0.4855, 0.9912, 0.4855, 0.9912, 0.3117, 0.9912, 0.0, 0.0, 0.0, 0.0, 0.0, 0.0, 0.0, 0.0, 0.0, 0.0, 0.0, 0.0, 0.0, 0.0, 0.0, 0.0, 0.9844, 0.9758, 0.8513, 0.9758, 0.8513, 0.9715, 0.9844, 0.9715, 0.0, 0.0, 0.0, 0.0, 0.0, 0.0, 0.0, 0.0, 0.9636, 0.9834, 0.9636, 0.9912, 0.9419, 0.9912, 0.9419, 0.9834, 0.0, 0.0, 0.0, 0.0, 0.0, 0.0, 0.0, 0.0, 0.0, 0.0, 0.0, 0.0, 0.0, 0.0, 0.0, 0.0, 0.2109, 0.9758, 0.0, 0.9758, 3.576e-06, 0.9715, 0.2109, 0.9715, 0.8513, 0.9758, 0.7969, 0.9758, 0.7969, 0.9715, 0.8513, 0.9715, 0.0, 0.0, 0.0, 0.0, 0.0, 0.0, 0.0, 0.0, 0.03125, 0.09912, 0.03125, 0.09912, 0.03125, 0.09912, 0.03125, 0.09912, 0.0, 0.0, 0.0, 0.0, 0.0, 0.0, 0.0, 0.0, 0.0, 0.0, 0.0, 0.0, 0.0, 0.0, 0.0, 0.0, 0.0, 0.0, 0.0, 0.0, 0.0, 0.0, 0.0, 0.0, 0.0, 0.0, 0.0, 0.0, 0.0, 0.0, 0.0, 0.0, 0.0, 0.0, 0.0, 0.0, 0.0, 0.0, 0.0, 0.0, 0.0, 0.0, 0.0, 0.0, 0.0, 0.0, 0.0, 0.0, 0.0, 0.0, 0.0, 0.0, 0.0, 0.0, 0.0, 0.0, 0.0, 0.0, 0.0, 0.0, 0.0, 0.0, 0.0, 0.0, 0.4922, 0.9758, 0.4844, 0.9758, 0.4844, 0.9715, 0.4922, 0.9715, 0.0, 0.0, 0.0, 0.0, 0.0, 0.0, 0.0, 0.0, 0.0, 0.0, 0.0, 0.0, 0.0, 0.0, 0.0, 0.0, 0.03125, 0.09912, 0.03125, 0.09912, 0.03125, 0.09912, 0.03125, 0.09912, 0.9609, 0.3912, 0.7187, 0.3912, 0.7187, 0.2657, 0.9609, 0.2657, 0.4844, 0.9758, 0.2969, 0.9758, 0.2969, 0.9715, 0.4844, 0.9715, 0.0, 0.0, 0.0, 0.0, 0.0, 0.0, 0.0, 0.0, 0.03638, 0.9912, 0.232, 0.9912, 0.232, 0.9912, 0.03638, 0.9912, 0.0, 0.0, 0.0, 0.0, 0.0, 0.0, 0.0, 0.0, 0.0, 0.0, 0.0, 0.0, 0.0, 0.0, 0.0, 0.0, 0.0, 0.0, 0.0, 0.0, 0.0, 0.0, 0.0, 0.0, 0.2972, 0.9912, 0.3117, 0.9912, 0.3117, 0.9912, 0.2972, 0.9912, 0.0, 0.0, 0.0, 0.0, 0.0, 0.0, 0.0, 0.0, 0.9765, 0.2657, 1.0, 0.2657, 1.0, 0.3912, 0.9765, 0.3912, 0.3117, 0.9834, 0.4855, 0.9834, 0.4855, 0.9912, 0.3117, 0.9912, 0.2972, 0.9834, 0.3117, 0.9834, 0.3117, 0.9912, 0.2972, 0.9912, 0.03638, 0.9834, 0.232, 0.9834, 0.232, 0.9912, 0.03638, 0.9912, 0.6718, 0.25, 0.7031, 0.25, 0.7031, 0.2657, 0.6718, 0.2657, 0.8513, 0.9219, 0.9844, 0.9219, 0.9844, 0.9297, 0.8513, 0.9297, 0.6718, 0.9375, 0.7969, 0.9375, 0.7969, 0.9766, 0.6718, 0.9766, 0.2969, 0.9375, 0.4844, 0.9375, 0.4844, 0.9766, 0.2969, 0.9766, 0.7969, 0.7578, 0.8513, 0.7578, 0.8513, 0.7812, 0.7969, 0.7812, 0.2969, 0.9297, 0.4844, 0.9297, 0.4844, 0.9375, 0.2969, 0.9375, 0.2969, 0.9141, 0.4844, 0.9141, 0.4844, 0.9219, 0.2969, 0.9219, 0.2969, 0.9219, 0.4844, 0.9219, 0.4844, 0.9297, 0.2969, 0.9297, 0.2813, 0.9375, 0.2969, 0.9375, 0.2969, 0.9766, 0.2813, 0.9766, 0.7969, 0.9219, 0.8513, 0.9219, 0.8513, 0.9297, 0.7969, 0.9297, 0.7969, 0.9141, 0.8513, 0.9141, 0.8513, 0.9219, 0.7969, 0.9219, 0.7969, 0.9297, 0.8513, 0.9297, 0.8513, 0.9375, 0.7969, 0.9375, 0.9844, 0.9375, 1.0, 0.9375, 1.0, 0.9766, 0.9844, 0.9766, 0.7969, 0.9375, 0.8513, 0.9375, 0.8513, 0.9766, 0.7969, 0.9766, 2.333e-08, 0.9375, 0.2109, 0.9375, 0.2109, 0.9766, -4.55e-13, 0.9766, 0.8513, 0.7812, 0.8513, 0.8125, 0.8513, 0.7812, 0.2187, 0.7812, 0.2187, 0.7812, 0.2187, 0.8125, 0.0, 0.0, 0.0, 0.0, 0.0, 0.0, 0.0, 0.0, 0.4844, 0.9649, 0.2969, 0.9649, 0.2969, 0.9548, 0.4844, 0.9548, 0.0, 0.0, 0.0, 0.0, 0.0, 0.0, 0.0, 0.0, 0.2109, 0.7578, 0.2109, 0.7812, 0.2109, 0.7812, 0.2109, 0.7578, 0.8513, 0.9649, 0.7969, 0.9649, 0.7969, 0.9548, 0.8513, 0.9548, 0.8513, 0.7812, 0.8513, 0.7578, 0.8513, 0.7578, 0.8513, 0.7812, 0.0, 0.0, 0.0, 0.0, 0.0, 0.0, 0.0, 0.0, 0.5252, 0.7803, 0.5532, 0.7803, 0.5532, 0.7803, 0.5252, 0.7803, 0.0, 0.0, 0.0, 0.0, 0.0, 0.0, 0.0, 0.0, 0.0, 0.0, 0.0, 0.0, 0.0, 0.0, 0.0, 0.0, 0.2813, 0.7578, 0.2969, 0.7578, 0.2969, 0.7812, 0.2813, 0.7812, 0.0, 0.0, 0.0, 0.0, 0.0, 0.0, 0.0, 0.0, 0.7822, 0.7803, 0.8367, 0.7803, 0.8367, 0.7803, 0.7822, 0.7803, 0.0, 0.0, 0.0, 0.0, 0.0, 0.0, 0.0, 0.0, 0.0, 0.0, 0.0, 0.0, 0.0, 0.0, 0.0, 0.0, 0.9844, 0.9649, 0.8513, 0.9649, 0.8513, 0.9548, 0.9844, 0.9548, 0.2813, 0.7812, 0.2969, 0.7812, 0.2969, 0.7812, 0.2813, 0.7812, 0.2969, 0.7578, 0.4844, 0.7578, 0.4844, 0.7812, 0.2969, 0.7812, 0.4922, 0.9649, 0.4844, 0.9649, 0.4844, 0.9548, 0.4922, 0.9548, 0.2109, 0.9649, 0.0, 0.9649, 0.0, 0.9548, 0.2109, 0.9548, 0.0, 0.0, 0.0, 0.0, 0.0, 0.0, 0.0, 0.0, 0.0, 0.0, 0.0, 0.0, 0.0, 0.0, 0.0, 0.0, 0.8513, 0.7578, 0.9844, 0.7578, 0.9844, 0.7578, 0.8513, 0.7578, 0.6718, 0.7578, 0.7969, 0.7578, 0.7969, 0.7812, 0.6718, 0.7812, 1.0, 0.9649, 0.9844, 0.9649, 0.9844, 0.9548, 1.0, 0.9548, 0.0, 0.0, 0.0, 0.0, 0.0, 0.0, 0.0, 0.0, 0.0, 0.7578, 0.2109, 0.7578, 0.2109, 0.7578, 0.0, 0.7578, 0.5812, 0.7803, 0.5998, 0.7803, 0.5998, 0.7803, 0.5812, 0.7803, 0.9844, 0.7578, 1.0, 0.7578, 1.0, 0.7578, 0.9844, 0.7578, 0.0, 0.0, 0.0, 0.0, 0.0, 0.0, 0.0, 0.0, 0.0, 0.0, 0.0, 0.0, 0.0, 0.0, 0.0, 0.0, 0.0, 0.0, 0.0, 0.0, 0.0, 0.0, 0.0, 0.0, 0.9844, 0.7578, 1.0, 0.7578, 1.0, 0.7812, 0.9844, 0.7812, 0.9844, 0.7812, 1.0, 0.7812, 1.0, 0.8125, 0.9844, 0.8125, 0.7969, 0.7812, 0.8513, 0.7812, 0.8513, 0.8125, 0.7969, 0.8125, 0.0, 0.7578, 0.2109, 0.7578, 0.2109, 0.7812, 0.0, 0.7812, 0.0, 0.7812, 0.2109, 0.7812, 0.2109, 0.8125, -3.638e-12, 0.8125, 0.6765, 0.8862, 0.6765, 0.8871, 0.6765, 0.8871, 0.6568, 0.8871, 0.6568, 0.8862, 0.6568, 0.8871, 0.6554, 0.888, 0.6554, 0.8871, 0.6554, 0.8871, 0.6554, 0.888, 0.9844, 0.875, 1.0, 0.876, 1.0, 0.9141, 0.9844, 0.9141, 0.7969, 0.875, 0.8513, 0.875, 0.8513, 0.9141, 0.7969, 0.9141, -2.405e-12, 0.876, 0.2109, 0.875, 0.2109, 0.9141, -1.667e-12, 0.9141, 0.9844, 0.9297, 1.0, 0.9297, 1.0, 0.9375, 0.9844, 0.9375, 0.6778, 0.8871, 0.6778, 0.888, 0.6778, 0.888, 0.6778, 0.8871, -1.364e-12, 0.9297, 0.2109, 0.9297, 0.2109, 0.9375, 2.333e-08, 0.9375, -1.667e-12, 0.9141, 0.2109, 0.9141, 0.2109, 0.9219, -1.516e-12, 0.9219, -1.516e-12, 0.9219, 0.2109, 0.9219, 0.2109, 0.9297, -1.364e-12, 0.9297, 0.6765, 0.8871, 0.6765, 0.888, 0.6765, 0.888, 0.6765, 0.8871, 0.0, 0.0, 0.0, 0.0, 0.0, 0.0, 0.0, 0.0, 0.9844, 0.9141, 1.0, 0.9141, 1.0, 0.9219, 0.9844, 0.9219, 0.9844, 0.9219, 1.0, 0.9219, 1.0, 0.9297, 0.9844, 0.9297, 0.2813, 0.9219, 0.2969, 0.9219, 0.2969, 0.9297, 0.2813, 0.9297, 0.2813, 0.9141, 0.2969, 0.9141, 0.2969, 0.9219, 0.2813, 0.9219, 0.2813, 0.9297, 0.2969, 0.9297, 0.2969, 0.9375, 0.2813, 0.9375, 0.2813, 0.875, 0.2969, 0.875, 0.2969, 0.9141, 0.2813, 0.9141, 0.6568, 0.888, 0.6568, 0.8871, 0.6568, 0.8871, 0.6568, 0.888, 0.2813, 0.7812, 0.2969, 0.7812, 0.2969, 0.8125, 0.2813, 0.8125, 0.9844, 0.9375, 1.0, 0.9375, 1.0, 0.9375, 0.9844, 0.9375, 0.6718, 0.9375, 0.7969, 0.9375, 0.7969, 0.9375, 0.6718, 0.9375, 0.2969, 0.875, 0.4844, 0.875, 0.4844, 0.9141, 0.2969, 0.9141, 0.2969, 0.7812, 0.4844, 0.7812, 0.4844, 0.8125, 0.2969, 0.8125, 0.6718, 0.9219, 0.7969, 0.9219, 0.7969, 0.9297, 0.6718, 0.9297, 0.6718, 0.9141, 0.7969, 0.9141, 0.7969, 0.9219, 0.6718, 0.9219, 0.6718, 0.9297, 0.7969, 0.9297, 0.7969, 0.9375, 0.6718, 0.9375, 0.6718, 0.875, 0.7969, 0.875, 0.7969, 0.9141, 0.6718, 0.9141, 0.6718, 0.7812, 0.7969, 0.7812, 0.7969, 0.8125, 0.6718, 0.8125, 0.4844, 0.9766, 0.2969, 0.9766, 0.2969, 0.9766, 0.4844, 0.9766, 1.0, 0.9766, 0.9844, 0.9766, 0.9844, 0.9766, 1.0, 0.9766, 0.4922, 0.9766, 0.4844, 0.9766, 0.4844, 0.9766, 0.4922, 0.9766, 0.8513, 0.875, 0.9844, 0.875, 0.9844, 0.9141, 0.8513, 0.9141, 0.8513, 0.9766, 0.7969, 0.9766, 0.7969, 0.9766, 0.8513, 0.9766, 0.8513, 0.7812, 0.9844, 0.7812, 0.9844, 0.8125, 0.8513, 0.8125, 0.8513, 0.7578, 0.9844, 0.7578, 0.9844, 0.7812, 0.8513, 0.7812, 0.8513, 0.9141, 0.9844, 0.9141, 0.9844, 0.9219, 0.8513, 0.9219, 0.8513, 0.9297, 0.9844, 0.9297, 0.9844, 0.9375, 0.8513, 0.9375, 0.8513, 0.9375, 0.9844, 0.9375, 0.9844, 0.9766, 0.8513, 0.9766, 0.6778, 0.8862, 0.6778, 0.8871, 0.6778, 0.8871, 0.6554, 0.8871, 0.6554, 0.8862, 0.6554, 0.8871, 0.6568, 0.8888, 0.6568, 0.888, 0.6568, 0.888, 0.6568, 0.8888, 0.6765, 0.888, 0.6765, 0.8888, 0.6765, 0.8888, 0.6765, 0.888, 0.6778, 0.888, 0.6778, 0.8888, 0.6778, 0.8888, 0.6778, 0.888, 0.0, 0.0, 0.0, 0.0, 0.0, 0.0, 0.0, 0.0, 0.6554, 0.8888, 0.6554, 0.888, 0.6554, 0.888, 0.6554, 0.8888, 0.2109, 0.9766, -4.55e-13, 0.9766, -4.55e-13, 0.9766, 0.2109, 0.9766, 0.2813, 0.9375, 0.2969, 0.9375, 0.2969, 0.9375, 0.2813, 0.9375, 0.9844, 0.9766, 0.8513, 0.9766, 0.8513, 0.9766, 0.9844, 0.9766, 2.333e-08, 0.9375, 0.2109, 0.9375, 0.2109, 0.9375, 2.333e-08, 0.9375, 0.8529, 0.8438, 0.9844, 0.8438, 0.9844, 0.875, 0.8529, 0.875, 0.6698, 0.8879, 0.6698, 0.8948, 0.6698, 0.8948, 0.6698, 0.8879, 0.6701, 0.7834, 0.7937, 0.7834, 0.7937, 0.7834, 0.6701, 0.7834, 0.6259, 0.8564, 0.6144, 0.8564, 0.6144, 0.8564, 0.6259, 0.8564, -3.022e-12, 0.8443, 0.2109, 0.8438, 0.2109, 0.875, -2.405e-12, 0.876, 0.6484, 0.8564, 0.6451, 0.8564, 0.6451, 0.8564, 0.6484, 0.8564, 0.9844, 0.8438, 1.0, 0.8443, 1.0, 0.876, 0.9844, 0.875, 0.0, 0.0, 0.0, 0.0, 0.0, 0.0, 0.0, 0.0, 0.0, 0.0, 0.0, 0.0, 0.0, 0.0, 0.0, 0.0, 0.6718, 0.8438, 0.7969, 0.8438, 0.7969, 0.875, 0.6718, 0.875, 0.2969, 0.8438, 0.4844, 0.8438, 0.4844, 0.875, 0.2969, 0.875, 0.2813, 0.8438, 0.2969, 0.8438, 0.2969, 0.875, 0.2813, 0.875, 0.7969, 0.8438, 0.8513, 0.8438, 0.8513, 0.875, 0.7969, 0.875, 0.2997, 0.7834, 0.4849, 0.7834, 0.4849, 0.7834, 0.2997, 0.7834, 0.2843, 0.7834, 0.2997, 0.7834, 0.2997, 0.7834, 0.2843, 0.7834, 0.6645, 0.8879, 0.6645, 0.8811, 0.6645, 0.8811, 0.6645, 0.8879, 0.6264, 0.8564, 0.6259, 0.8564, 0.6259, 0.8564, 0.6264, 0.8564, 0.7937, 0.7834, 0.8474, 0.7834, 0.8474, 0.7834, 0.7937, 0.7834, 0.6645, 0.8948, 0.6645, 0.8879, 0.6645, 0.8879, 0.6645, 0.8948, 0.7969, 0.8125, 0.8513, 0.8125, 0.8513, 0.8438, 0.7969, 0.8438, 0.2813, 0.8125, 0.2969, 0.8125, 0.2969, 0.8438, 0.2813, 0.8438, 0.2969, 0.8125, 0.4844, 0.8125, 0.4844, 0.8438, 0.2969, 0.8438, 0.6718, 0.8125, 0.7969, 0.8125, 0.7969, 0.8438, 0.6718, 0.8438, 0.0, 0.0, 0.0, 0.0, 0.0, 0.0, 0.0, 0.0, 0.9844, 0.8125, 1.0, 0.8125, 1.0, 0.8443, 0.9844, 0.8438, -3.638e-12, 0.8125, 0.2109, 0.8125, 0.2109, 0.8438, -3.022e-12, 0.8443, 0.6698, 0.8811, 0.6698, 0.8879, 0.6698, 0.8879, 0.6698, 0.8811, 0.8529, 0.8125, 0.9844, 0.8125, 0.9844, 0.8438, 0.8529, 0.8438, 0.0, 0.0, 0.0, 0.0, 0.0, 0.0, 0.0, 0.0, 0.6328, 0.8125, 0.6406, 0.8125, 0.6406, 0.8438, 0.6328, 0.8438, 0.6374, 0.8564, 0.6355, 0.8564, 0.6355, 0.8564, 0.6374, 0.8564, 0.6328, 0.8438, 0.6406, 0.8438, 0.6406, 0.875, 0.6328, 0.875, 0.6316, 0.7834, 0.6393, 0.7834, 0.6393, 0.7834, 0.6316, 0.7834, 0.6718, 0.9766, 0.6406, 0.9766, 0.6406, 0.9766, 0.6718, 0.9766, 0.6329, 0.7812, 0.6406, 0.7812, 0.6406, 0.8125, 0.6328, 0.8125, 0.6328, 0.875, 0.6406, 0.875, 0.6406, 0.9141, 0.6328, 0.9141, 0.6328, 0.9297, 0.6406, 0.9297, 0.6406, 0.9375, 0.6328, 0.9375, 0.6328, 0.9141, 0.6406, 0.9141, 0.6406, 0.9219, 0.6328, 0.9219, 0.6328, 0.9219, 0.6406, 0.9219, 0.6406, 0.9297, 0.6328, 0.9297, 0.6328, 0.9375, 0.6406, 0.9375, 0.6406, 0.9375, 0.6328, 0.9375, 0.5752, 0.7803, 0.5765, 0.7803, 0.5765, 0.7803, 0.5752, 0.7803, 0.6328, 0.7578, 0.6406, 0.7578, 0.6406, 0.7812, 0.6329, 0.7812, 0.6718, 0.9649, 0.6406, 0.9649, 0.6406, 0.9548, 0.6718, 0.9548, 0.6328, 0.9375, 0.6406, 0.9375, 0.6406, 0.9766, 0.6328, 0.9766, 0.6231, 0.9834, 0.6304, 0.9834, 0.6304, 0.9912, 0.6231, 0.9912, 0.6718, 0.9758, 0.6406, 0.9758, 0.6406, 0.9715, 0.6718, 0.9715, 0.6231, 0.9912, 0.6304, 0.9912, 0.6304, 0.9912, 0.6231, 0.9912, 0.6552, 0.3688, 0.6554, 0.3688, 0.6554, 0.3695, 0.6552, 0.3695, 0.6477, 0.3688, 0.6519, 0.3688, 0.6519, 0.3695, 0.6477, 0.3695, 0.6473, 0.3688, 0.6477, 0.3688, 0.6477, 0.3695, 0.6473, 0.3695, 0.03125, 0.09912, 0.03125, 0.09912, 0.03125, 0.09912, 0.03125, 0.09912, 0.03125, 0.09912, 0.03125, 0.09912, 0.03125, 0.09912, 0.03125, 0.09912, 0.6517, 0.4461, 0.6608, 0.4461, 0.6608, 0.4552, 0.7969, 0.9758, 0.6718, 0.9758, 0.6718, 0.9715, 0.7969, 0.9715, 0.7969, 0.9649, 0.6718, 0.9649, 0.6718, 0.9548, 0.7969, 0.9548, 0.7969, 0.9766, 0.6718, 0.9766, 0.6718, 0.9766, 0.7969, 0.9766, 0.6451, 0.8564, 0.6374, 0.8564, 0.6374, 0.8564, 0.6451, 0.8564, 0.6406, 0.8125, 0.6718, 0.8125, 0.6718, 0.8438, 0.6406, 0.8438, 0.6406, 0.8438, 0.6718, 0.8438, 0.6718, 0.875, 0.6406, 0.875, 0.6393, 0.7834, 0.6701, 0.7834, 0.6701, 0.7834, 0.6393, 0.7834, 0.6406, 0.7812, 0.6718, 0.7812, 0.6718, 0.8125, 0.6406, 0.8125, 0.6406, 0.875, 0.6718, 0.875, 0.6718, 0.9141, 0.6406, 0.9141, 0.6406, 0.9297, 0.6718, 0.9297, 0.6718, 0.9375, 0.6406, 0.9375, 0.6406, 0.9141, 0.6718, 0.9141, 0.6718, 0.9219, 0.6406, 0.9219, 0.6406, 0.9219, 0.6718, 0.9219, 0.6718, 0.9297, 0.6406, 0.9297, 0.6406, 0.9375, 0.6718, 0.9375, 0.6718, 0.9375, 0.6406, 0.9375, 0.5765, 0.7803, 0.5812, 0.7803, 0.5812, 0.7803, 0.5765, 0.7803, 0.6406, 0.7578, 0.6718, 0.7578, 0.6718, 0.7812, 0.6406, 0.7812, 0.6406, 0.9375, 0.6718, 0.9375, 0.6718, 0.9766, 0.6406, 0.9766, 0.6304, 0.9834, 0.6593, 0.9834, 0.6593, 0.9912, 0.6304, 0.9912, 0.6554, 0.3695, 0.6554, 0.3688, 0.6561, 0.3695, 0.2813, 0.9766, 0.25, 0.9766, 0.25, 0.9766, 0.2813, 0.9766, 0.6135, 0.8564, 0.6115, 0.8564, 0.6115, 0.8564, 0.6135, 0.8564, 0.6473, 0.3688, 0.6473, 0.3695, 0.6466, 0.3695, 0.6144, 0.8564, 0.6135, 0.8564, 0.6135, 0.8564, 0.6144, 0.8564, 0.25, 0.8125, 0.2813, 0.8125, 0.2813, 0.8438, 0.25, 0.8438, 0.2534, 0.7834, 0.2843, 0.7834, 0.2843, 0.7834, 0.2534, 0.7834, 0.2969, 0.9766, 0.2813, 0.9766, 0.2813, 0.9766, 0.2969, 0.9766, 0.25, 0.8438, 0.2813, 0.8438, 0.2813, 0.875, 0.25, 0.875, 0.25, 0.9375, 0.2813, 0.9375, 0.2813, 0.9375, 0.25, 0.9375, 0.25, 0.7812, 0.2813, 0.7812, 0.2813, 0.8125, 0.25, 0.8125, 0.25, 0.875, 0.2813, 0.875, 0.2813, 0.9141, 0.25, 0.9141, 0.25, 0.9297, 0.2813, 0.9297, 0.2813, 0.9375, 0.25, 0.9375, 0.2969, 0.9649, 0.2813, 0.9649, 0.2813, 0.9548, 0.2969, 0.9548, 0.25, 0.9141, 0.2813, 0.9141, 0.2813, 0.9219, 0.25, 0.9219, 0.25, 0.9219, 0.2813, 0.9219, 0.2813, 0.9297, 0.25, 0.9297, 0.25, 0.7812, 0.2813, 0.7812, 0.2813, 0.7812, 0.25, 0.7812, 0.25, 0.7578, 0.2813, 0.7578, 0.2813, 0.7812, 0.25, 0.7812, 0.25, 0.9375, 0.2813, 0.9375, 0.2813, 0.9766, 0.25, 0.9766, 0.2969, 0.9758, 0.2813, 0.9758, 0.2813, 0.9715, 0.2969, 0.9715, 0.2682, 0.9834, 0.2972, 0.9834, 0.2972, 0.9912, 0.2682, 0.9912, 0.6517, 0.4439, 0.6608, 0.4439, 0.6608, 0.4461, 0.6517, 0.4461, 0.03125, 0.09912, 0.03125, 0.09912, 0.03125, 0.09912, 0.03125, 0.09912, 0.2813, 0.5625, 0.2969, 0.5625, 0.2969, 0.5703, 0.2813, 0.5703, 0.2969, 0.5625, 0.4844, 0.5625, 0.4844, 0.5703, 0.2969, 0.5703, 0.6328, 0.5625, 0.6406, 0.5625, 0.6406, 0.5703, 0.6328, 0.5703, 0.03125, 0.09912, 0.03125, 0.09912, 0.03125, 0.09912, 0.03125, 0.09912, 0.232, 0.9912, 0.2682, 0.9912, 0.2682, 0.9912, 0.232, 0.9912, 0.4855, 0.9834, 0.4928, 0.9834, 0.4928, 0.9912, 0.4855, 0.9912, 0.6239, 0.7834, 0.6316, 0.7834, 0.6316, 0.7834, 0.6239, 0.7834, 0.4844, 0.2657, 0.4922, 0.2657, 0.4922, 0.3912, 0.4844, 0.3912, 0.232, 0.9834, 0.2682, 0.9834, 0.2682, 0.9912, 0.232, 0.9912, 0.4855, 0.9912, 0.4928, 0.9912, 0.4928, 0.9912, 0.4855, 0.9912, 0.6252, 0.7811, 0.6329, 0.7812, 0.6328, 0.8125, 0.625, 0.8125, 0.625, 0.2657, 0.6328, 0.2657, 0.6328, 0.3912, 0.625, 0.3912, 0.625, 0.875, 0.6328, 0.875, 0.6328, 0.9141, 0.625, 0.9141, 0.6519, 0.3688, 0.6521, 0.3688, 0.6521, 0.3695, 0.6519, 0.3695, 0.4922, 0.8125, 0.5, 0.8125, 0.5, 0.8438, 0.4922, 0.8438, 0.5, 0.8438, 0.625, 0.8438, 0.625, 0.875, 0.5, 0.875, 0.2969, 0.4062, 0.4844, 0.4062, 0.4844, 0.5546, 0.2969, 0.5546, 0.4844, 0.9375, 0.4922, 0.9375, 0.4922, 0.9766, 0.4844, 0.9766, 0.4922, 0.8438, 0.5, 0.8438, 0.5, 0.875, 0.4922, 0.875, 0.5004, 0.7834, 0.6239, 0.7834, 0.6239, 0.7834, 0.5004, 0.7834, 0.4927, 0.7834, 0.5004, 0.7834, 0.5004, 0.7834, 0.4927, 0.7834, 0.5002, 0.7811, 0.6252, 0.7811, 0.625, 0.8125, 0.5, 0.8125, 0.5, 0.2657, 0.625, 0.2657, 0.625, 0.3912, 0.5, 0.3912, 0.4923, 0.7812, 0.5002, 0.7811, 0.5, 0.8125, 0.4922, 0.8125, 0.5, 0.875, 0.625, 0.875, 0.625, 0.9141, 0.5, 0.9141, 0.6328, 0.4062, 0.6406, 0.4062, 0.6406, 0.5546, 0.6328, 0.5546, 0.4922, 0.875, 0.5, 0.875, 0.5, 0.9141, 0.4922, 0.9141, 0.5, 0.9297, 0.625, 0.9297, 0.625, 0.9375, 0.5, 0.9375, 0.03125, 0.09912, 0.03125, 0.09912, 0.03125, 0.09912, 0.03125, 0.09912, 0.4922, 0.9297, 0.5, 0.9297, 0.5, 0.9375, 0.4922, 0.9375, 0.5, 0.9141, 0.625, 0.9141, 0.625, 0.9219, 0.5, 0.9219, 0.5, 0.4062, 0.625, 0.4062, 0.625, 0.5546, 0.5, 0.5546, 0.4922, 0.9141, 0.5, 0.9141, 0.5, 0.9219, 0.4922, 0.9219, 0.5, 0.9219, 0.625, 0.9219, 0.625, 0.9297, 0.5, 0.9297, 0.4922, 0.4062, 0.5, 0.4062, 0.5, 0.5546, 0.4922, 0.5546, 0.4922, 0.9219, 0.5, 0.9219, 0.5, 0.9297, 0.4922, 0.9297, 0.5, 0.9375, 0.625, 0.9375, 0.625, 0.9375, 0.5, 0.9375, 0.03125, 0.09912, 0.03125, 0.09912, 0.03125, 0.09912, 0.03125, 0.09912, 0.625, 0.8125, 0.6328, 0.8125, 0.6328, 0.8438, 0.625, 0.8438, 0.4922, 0.9375, 0.5, 0.9375, 0.5, 0.9375, 0.4922, 0.9375, 0.5553, 0.7804, 0.5739, 0.7804, 0.5739, 0.7804, 0.5553, 0.7804, 0.2208, 0.5647, 0.2294, 0.5647, 0.2208, 0.5733, 0.5542, 0.7803, 0.5553, 0.7804, 0.5553, 0.7804, 0.5542, 0.7803, 0.5, 0.7578, 0.625, 0.7578, 0.6252, 0.7811, 0.5002, 0.7811, 0.6406, 0.3912, 0.6718, 0.3912, 0.6718, 0.3984, 0.6406, 0.3984, 0.4922, 0.7578, 0.5, 0.7578, 0.5002, 0.7811, 0.4923, 0.7812, 0.03125, 0.09912, 0.03125, 0.09912, 0.03125, 0.09912, 0.03125, 0.09912, 0.6328, 0.2657, 0.6406, 0.2657, 0.6406, 0.3912, 0.6328, 0.3912, 0.5, 0.9375, 0.625, 0.9375, 0.625, 0.9766, 0.5, 0.9766, 0.4922, 0.9375, 0.5, 0.9375, 0.5, 0.9766, 0.4922, 0.9766, 0.5, 0.9834, 0.6159, 0.9834, 0.6159, 0.9912, 0.5, 0.9912, 0.4928, 0.9834, 0.5, 0.9834, 0.5, 0.9912, 0.4928, 0.9912, 0.5, 0.9912, 0.6159, 0.9912, 0.6159, 0.9912, 0.5, 0.9912, 0.4928, 0.9912, 0.5, 0.9912, 0.5, 0.9912, 0.4928, 0.9912, 0.6522, 0.3688, 0.655, 0.3688, 0.655, 0.3695, 0.6522, 0.3695, 0.2813, 0.3912, 0.2969, 0.3912, 0.2969, 0.3984, 0.2813, 0.3984, 0.2208, 0.5626, 0.2294, 0.5626, 0.2294, 0.5647, 0.2208, 0.5647, 0.6521, 0.3688, 0.6522, 0.3688, 0.6522, 0.3695, 0.6521, 0.3695, 0.5, 0.5625, 0.625, 0.5625, 0.625, 0.5703, 0.5, 0.5703, 0.2969, 0.3912, 0.4844, 0.3912, 0.4844, 0.3984, 0.2969, 0.3984, 0.6517, 0.3986, 0.6608, 0.3986, 0.6608, 0.4416, 0.6517, 0.4416, 0.4922, 0.5625, 0.5, 0.5625, 0.5, 0.5703, 0.4922, 0.5703, 0.6345, 0.8564, 0.6269, 0.8564, 0.6269, 0.8564, 0.6345, 0.8564, 0.03125, 0.09912, 0.03125, 0.09912, 0.03125, 0.09912, 0.03125, 0.09912, 0.625, 0.9766, 0.5, 0.9766, 0.5, 0.9766, 0.625, 0.9766, 0.6328, 0.3912, 0.6406, 0.3912, 0.6406, 0.3984, 0.6328, 0.3984, 0.625, 0.9649, 0.5, 0.9649, 0.5, 0.9548, 0.625, 0.9548, 0.5, 0.3912, 0.625, 0.3912, 0.625, 0.3984, 0.5, 0.3984, 0.625, 0.9758, 0.5, 0.9758, 0.5, 0.9715, 0.625, 0.9715, 0.625, 0.8438, 0.6328, 0.8438, 0.6328, 0.875, 0.625, 0.875, 0.2813, 0.4062, 0.2969, 0.4062, 0.2969, 0.5546, 0.2813, 0.5546, 0.5, 0.8125, 0.625, 0.8125, 0.625, 0.8438, 0.5, 0.8438, 0.4922, 0.3912, 0.5, 0.3912, 0.5, 0.3984, 0.6328, 0.9758, 0.625, 0.9758, 0.625, 0.9715, 0.6328, 0.9715, 0.6269, 0.8564, 0.6264, 0.8564, 0.6264, 0.8564, 0.6269, 0.8564, 0.2109, 0.9141, 0.25, 0.9141, 0.25, 0.9219, 0.2109, 0.9219, 0.6328, 0.9649, 0.625, 0.9649, 0.625, 0.9548, 0.6328, 0.9548, 0.6328, 0.9766, 0.625, 0.9766, 0.625, 0.9766, 0.6328, 0.9766, 0.635, 0.8564, 0.6345, 0.8564, 0.6345, 0.8564, 0.635, 0.8564, 0.625, 0.3912, 0.6328, 0.3912, 0.625, 0.3984, 0.625, 0.9141, 0.6328, 0.9141, 0.6328, 0.9219, 0.625, 0.9219, 0.625, 0.9375, 0.6328, 0.9375, 0.6328, 0.9375, 0.625, 0.9375, 0.4844, 0.3912, 0.4922, 0.3912, 0.4922, 0.3984, 0.4844, 0.3984, 0.2109, 0.875, 0.25, 0.875, 0.25, 0.9141, 0.2109, 0.9141, 0.6517, 0.4416, 0.6608, 0.4416, 0.6608, 0.4439, 0.6517, 0.4439, 0.2109, 0.7578, 0.25, 0.7578, 0.25, 0.7812, 0.2109, 0.7812, 0.4844, 0.8438, 0.4922, 0.8438, 0.4922, 0.875, 0.4844, 0.875, 0.2109, 0.9219, 0.25, 0.9219, 0.25, 0.9297, 0.2109, 0.9297, 0.5, 0.9758, 0.4922, 0.9758, 0.4922, 0.9715, 0.5, 0.9715, 0.5, 0.9766, 0.4922, 0.9766, 0.4922, 0.9766, 0.5, 0.9766, 0.625, 0.5625, 0.625, 0.5546, 0.6328, 0.5625, 0.625, 0.7578, 0.6328, 0.7578, 0.6329, 0.7812, 0.6252, 0.7811, 0.625, 0.9297, 0.6328, 0.9297, 0.6328, 0.9375, 0.625, 0.9375, 0.625, 0.9219, 0.6328, 0.9219, 0.6328, 0.9297, 0.625, 0.9297, 0.4844, 0.5625, 0.4922, 0.5625, 0.4922, 0.5703, 0.4844, 0.5703, 0.2109, 0.9297, 0.25, 0.9297, 0.25, 0.9375, 0.2109, 0.9375, 0.4844, 0.5546, 0.4922, 0.5546, 0.4922, 0.5625, 0.4844, 0.5625, 0.4844, 0.8125, 0.4922, 0.8125, 0.4922, 0.8438, 0.4844, 0.8438, 0.2109, 0.7812, 0.25, 0.7812, 0.25, 0.7812, 0.2109, 0.7812, 0.25, 0.2657, 0.2813, 0.2657, 0.2813, 0.3912, 0.25, 0.3912, 0.5, 0.9649, 0.4922, 0.9649, 0.4922, 0.9548, 0.5, 0.9548, 0.4922, 0.5546, 0.5, 0.5546, 0.4922, 0.5625, 0.2109, 0.9375, 0.25, 0.9375, 0.25, 0.9766, 0.2109, 0.9766, 0.4922, 0.2657, 0.5, 0.2657, 0.5, 0.3912, 0.4922, 0.3912, 0.5739, 0.7804, 0.5752, 0.7803, 0.5752, 0.7803, 0.5739, 0.7804, 0.03125, 0.09912, 0.03125, 0.09912, 0.03125, 0.09912, 0.03125, 0.09912, 0.4849, 0.7834, 0.4927, 0.7834, 0.4927, 0.7834, 0.4849, 0.7834, 0.2109, 0.7812, 0.25, 0.7812, 0.25, 0.8125, 0.2109, 0.8125, 0.625, 0.9375, 0.6328, 0.9375, 0.6328, 0.9766, 0.625, 0.9766, 0.4922, 0.3984, 0.4922, 0.3912, 0.5, 0.3984, 0.4844, 0.7812, 0.4923, 0.7812, 0.4922, 0.8125, 0.4844, 0.8125, 0.2109, 0.9375, 0.25, 0.9375, 0.25, 0.9375, 0.2109, 0.9375, 0.2813, 0.5546, 0.2969, 0.5546, 0.2969, 0.5625, 0.2813, 0.5625, 0.6159, 0.9834, 0.6231, 0.9834, 0.6231, 0.9912, 0.6159, 0.9912, 0.03125, 0.09912, 0.03125, 0.09912, 0.03125, 0.09912, 0.03125, 0.09912, 0.4844, 0.875, 0.4922, 0.875, 0.4922, 0.9141, 0.4844, 0.9141, 0.2109, 0.8438, 0.25, 0.8438, 0.25, 0.875, 0.2109, 0.875, 0.2969, 0.5546, 0.4844, 0.5546, 0.4844, 0.5625, 0.2969, 0.5625, 0.6159, 0.9912, 0.6231, 0.9912, 0.6231, 0.9912, 0.6159, 0.9912, 0.6406, 0.2657, 0.6718, 0.2657, 0.6718, 0.3912, 0.6406, 0.3912, 0.4844, 0.9297, 0.4922, 0.9297, 0.4922, 0.9375, 0.4844, 0.9375, 0.2148, 0.7834, 0.2534, 0.7834, 0.2534, 0.7834, 0.2148, 0.7834, 0.655, 0.3688, 0.6552, 0.3688, 0.6552, 0.3695, 0.655, 0.3695, 0.4844, 0.9141, 0.4922, 0.9141, 0.4922, 0.9219, 0.4844, 0.9219, 0.2109, 0.8125, 0.25, 0.8125, 0.25, 0.8438, 0.2109, 0.8438, 0.625, 0.5625, 0.6328, 0.5625, 0.6328, 0.5703, 0.625, 0.5703, 0.03125, 0.09912, 0.03125, 0.09912, 0.03125, 0.09912, 0.03125, 0.09912, 0.4844, 0.4062, 0.4922, 0.4062, 0.4922, 0.5546, 0.4844, 0.5546, 0.6328, 0.5546, 0.6406, 0.5546, 0.6406, 0.5625, 0.6328, 0.5625, 0.625, 0.4062, 0.6328, 0.4062, 0.6328, 0.5546, 0.625, 0.5546, 0.4844, 0.9219, 0.4922, 0.9219, 0.4922, 0.9297, 0.4844, 0.9297, 0.6115, 0.8564, 0.6092, 0.8564, 0.6092, 0.8564, 0.6115, 0.8564, 0.6328, 0.3912, 0.6328, 0.3984, 0.625, 0.3984, 0.2813, 0.9649, 0.25, 0.9649, 0.25, 0.9548, 0.2813, 0.9548, 0.03125, 0.09912, 0.03125, 0.09912, 0.03125, 0.09912, 0.03125, 0.09912, 0.6406, 0.9758, 0.6328, 0.9758, 0.6328, 0.9715, 0.6406, 0.9715, 0.25, 0.9766, 0.2109, 0.9766, 0.2109, 0.9766, 0.25, 0.9766, 0.4844, 0.9375, 0.4922, 0.9375, 0.4922, 0.9375, 0.4844, 0.9375, 0.2813, 0.2657, 0.2969, 0.2657, 0.2969, 0.3912, 0.2813, 0.3912, 0.2813, 0.9758, 0.25, 0.9758, 0.25, 0.9715, 0.2813, 0.9715, 0.2208, 0.5604, 0.2294, 0.5604, 0.2294, 0.5626, 0.2208, 0.5626, 0.6406, 0.9649, 0.6328, 0.9649, 0.6328, 0.9548, 0.6406, 0.9548, 0.25, 0.9649, 0.2109, 0.9649, 0.2109, 0.9548, 0.25, 0.9548, 0.5532, 0.7803, 0.5542, 0.7803, 0.5542, 0.7803, 0.5532, 0.7803, 0.2969, 0.2657, 0.4844, 0.2657, 0.4844, 0.3912, 0.2969, 0.3912, 0.6355, 0.8564, 0.635, 0.8564, 0.635, 0.8564, 0.6355, 0.8564, 0.5, 0.5546, 0.625, 0.5546, 0.625, 0.5625, 0.5, 0.5625, 0.6406, 0.9766, 0.6328, 0.9766, 0.6328, 0.9766, 0.6406, 0.9766, 0.25, 0.9758, 0.2109, 0.9758, 0.2109, 0.9715, 0.25, 0.9715, 0.4844, 0.7578, 0.4922, 0.7578, 0.4923, 0.7812, 0.4844, 0.7812, 0.5, 0.5546, 0.5, 0.5625, 0.4922, 0.5625, 0.25, 0.4062, 0.2813, 0.4062, 0.2813, 0.5546, 0.25, 0.5546, 0.625, 0.5546, 0.6328, 0.5546, 0.6328, 0.5625, 0.25, 0.3912, 0.2813, 0.3912, 0.2813, 0.3984, 0.25, 0.3984, 0.9609, 0.25, 0.7187, 0.25, 0.7187, 0.02342, 0.9609, 0.02342, 0.2969, 0.3984, 0.4844, 0.3984, 0.4844, 0.4062, 0.2969, 0.4062, 0.9609, 0.5546, 0.7187, 0.5546, 0.7187, 0.4062, 0.9609, 0.4062, 0.5, 0.02342, 0.625, 0.02342, 0.625, 0.25, 0.5, 0.25, 0.2109, 0.02342, 0.25, 0.02342, 0.25, 0.25, 0.2109, 0.25, 0.03125, 0.09912, 0.03125, 0.09912, 0.03125, 0.09912, 0.03125, 0.09912, 0.6328, 0.3984, 0.6406, 0.3984, 0.6406, 0.4062, 0.6328, 0.4062, 0.9419, 0.9912, 0.9419, 0.9912, 0.9274, 0.9912, 0.9274, 0.9912, 0.6406, 0.02342, 0.6718, 0.02342, 0.6718, 0.25, 0.6406, 0.25, 0.9274, 0.9912, 0.7028, 0.9912, 0.7028, 0.9912, 0.9274, 0.9912, 0.6718, 0.02342, 0.7031, 0.02342, 0.7031, 0.25, 0.6718, 0.25, 0.6328, 0.02342, 0.6406, 0.02342, 0.6406, 0.25, 0.6328, 0.25, 0.0, 0.02342, 0.2109, 0.02342, 0.2109, 0.25, 0.0, 0.25, 0.2813, 0.3984, 0.2969, 0.3984, 0.2969, 0.4062, 0.2813, 0.4062, 0.5, 0.3984, 0.625, 0.3984, 0.625, 0.4062, 0.5, 0.4062, 0.03125, 0.09912, 0.03125, 0.09912, 0.03125, 0.09912, 0.03125, 0.09912, 0.7031, 0.02342, 0.7187, 0.02342, 0.7187, 0.25, 0.7031, 0.25, 0.6718, 0.3984, 0.7031, 0.3984, 0.7031, 0.4062, 0.6718, 0.4062, 0.25, 0.02342, 0.2813, 0.02342, 0.2813, 0.25, 0.25, 0.25, 0.03125, 0.09912, 0.03125, 0.09912, 0.03125, 0.09912, 0.03125, 0.09912, 0.4844, 0.3984, 0.4922, 0.3984, 0.4922, 0.4062, 0.4844, 0.4062, 0.4922, 0.3984, 0.5, 0.3984, 0.5, 0.4062, 0.4922, 0.4062, 0.2813, 0.02342, 0.2969, 0.02342, 0.2969, 0.25, 0.2813, 0.25, 1.0, 0.3984, 1.0, 0.4062, 0.9765, 0.4062, 0.9765, 0.3984, 0.7028, 0.9834, 0.9274, 0.9834, 0.9274, 0.9912, 0.7028, 0.9912, 0.4922, 0.02342, 0.5, 0.02342, 0.5, 0.25, 0.4922, 0.25, 0.9765, 0.02342, 1.0, 0.02342, 1.0, 0.25, 0.9765, 0.25, 0.625, 0.3984, 0.6328, 0.3984, 0.6328, 0.4062, 0.625, 0.4062, 0.03125, 0.09912, 0.03125, 0.09912, 0.03125, 0.09912, 0.03125, 0.09912, 0.9765, 0.4062, 0.9765, 0.5546, 0.9609, 0.5546, 0.9609, 0.4062, 0.2969, 0.02342, 0.4844, 0.02342, 0.4844, 0.25, 0.2969, 0.25, 0.0, 0.3984, 0.2109, 0.3984, 0.2109, 0.4062, 0.0, 0.4062, 0.9765, 0.02342, 0.9765, 0.25, 0.9609, 0.25, 0.9609, 0.02342, 0.6517, 0.3963, 0.6608, 0.3963, 0.6608, 0.3986, 0.6517, 0.3986, 0.4844, 0.02342, 0.4922, 0.02342, 0.4922, 0.25, 0.4844, 0.25, 0.9274, 0.9834, 0.9419, 0.9834, 0.9419, 0.9912, 0.9274, 0.9912, 0.2109, 0.3984, 0.25, 0.3984, 0.25, 0.4062, 0.2109, 0.4062, 0.6593, 0.9912, 0.6883, 0.9912, 0.6883, 0.9912, 0.6593, 0.9912, 0.6883, 0.9834, 0.7028, 0.9834, 0.7028, 0.9912, 0.6883, 0.9912, 0.6718, 0.2657, 0.7031, 0.2657, 0.7031, 0.3912, 0.6718, 0.3912, 0.6883, 0.9912, 0.7028, 0.9912, 0.7028, 0.9912, 0.6883, 0.9912, 0.6718, 0.3912, 0.7031, 0.3912, 0.7031, 0.3984, 0.6718, 0.3984, 0.6718, 0.4062, 0.7031, 0.4062, 0.7031, 0.5546, 0.6718, 0.5546, 0.7031, 0.4062, 0.7187, 0.4062, 0.7187, 0.5546, 0.7031, 0.5546, 0.6593, 0.9834, 0.6883, 0.9834, 0.6883, 0.9912, 0.6593, 0.9912, 0.25, 0.3984, 0.2813, 0.3984, 0.2813, 0.4062, 0.25, 0.4062, 0.9765, 0.3912, 1.0, 0.3912, 1.0, 0.3984, 0.9765, 0.3984, 0.2969, 0.25, 0.4844, 0.25, 0.4844, 0.2657, 0.2969, 0.2657, 0.2813, 0.25, 0.2969, 0.25, 0.2969, 0.2657, 0.2813, 0.2657, 0.03125, 0.09912, 0.03125, 0.09912, 0.03125, 0.09912, 0.03125, 0.09912, 0.6406, 0.25, 0.6718, 0.25, 0.6718, 0.2657, 0.6406, 0.2657, 0.4922, 0.25, 0.5, 0.25, 0.5, 0.2657, 0.4922, 0.2657, 0.25, 0.25, 0.2813, 0.25, 0.2813, 0.2657, 0.25, 0.2657, 0.6328, 0.25, 0.6406, 0.25, 0.6406, 0.2657, 0.6328, 0.2657, 0.5, 0.25, 0.625, 0.25, 0.625, 0.2657, 0.5, 0.2657, 0.625, 0.25, 0.6328, 0.25, 0.6328, 0.2657, 0.625, 0.2657, 0.4844, 0.25, 0.4922, 0.25, 0.4922, 0.2657, 0.4844, 0.2657, 0.9765, 0.25, 1.0, 0.25, 1.0, 0.2657, 0.9765, 0.2657, 0.0, 0.25, 0.2109, 0.25, 0.2109, 0.2657, 0.0, 0.2657, 0.2109, 0.25, 0.25, 0.25, 0.25, 0.2657, 0.2109, 0.2657, 0.873, 0.3936, 0.9141, 0.3936, 0.9154, 0.3948, 0.9167, 0.3961, 0.9141, 0.3961, 0.873, 0.3961, 0.8703, 0.3961, 0.8717, 0.3948, 0.7127, 0.2505, 0.7272, 0.2505, 0.9524, 0.2505, 0.9669, 0.2505, 0.9524, 0.2651, 0.7272, 0.2651, 0.7134, 0.3082, 0.7134, 0.3482, 0.711, 0.3505, 0.7084, 0.353, 0.7084, 0.3505, 0.7084, 0.3482, 0.7084, 0.3082, 0.7084, 0.3032, 0.9679, 0.3797, 0.9679, 0.3819, 0.9679, 0.3994, 0.9679, 0.4004, 0.9679, 0.4015, 0.9667, 0.4004, 0.9657, 0.3994, 0.9657, 0.3819, 0.5111, 0.1899, 0.5203, 0.1899, 0.5203, 0.2249, 0.5111, 0.2249, 0.5342, 0.1899, 0.5374, 0.1899, 0.5374, 0.2249, 0.5342, 0.2249, 0.5688, 0.07436, 0.5708, 0.07436, 0.5681, 0.07436, 0.5657, 0.07436, 0.5374, 0.1899, 0.5374, 0.1899, 0.5374, 0.2249, 0.5374, 0.2249, 0.5796, 0.07436, 0.5854, 0.07436, 0.5854, 0.07436, 0.5785, 0.07436, 0.5203, 0.1899, 0.5283, 0.1899, 0.5283, 0.2249, 0.5203, 0.2249, 0.5962, 0.07436, 0.5999, 0.07436, 0.6026, 0.07436, 0.5982, 0.07436, 0.5301, 0.1729, 0.5301, 0.1863, 0.5275, 0.1863, 0.5275, 0.1729, 0.494, 0.1899, 0.502, 0.1899, 0.502, 0.2249, 0.494, 0.2249, 0.5275, 0.1729, 0.5275, 0.1863, 0.5225, 0.1863, 0.5225, 0.1729, 0.4849, 0.1899, 0.4849, 0.1899, 0.4849, 0.2249, 0.4849, 0.2249, 0.5225, 0.1729, 0.5225, 0.1863, 0.5159, 0.1863, 0.5159, 0.1729, 0.5159, 0.1729, 0.5159, 0.1863, 0.5083, 0.1863, 0.5083, 0.1729, 0.5688, 0.07436, 0.5688, 0.07436, 0.5657, 0.07436, 0.5657, 0.07436, 0.5083, 0.1729, 0.5083, 0.1863, 0.5007, 0.1863, 0.5007, 0.1729, 0.5746, 0.07436, 0.5796, 0.07436, 0.5785, 0.07436, 0.5726, 0.07436, 0.5007, 0.1729, 0.5007, 0.1863, 0.494, 0.1863, 0.494, 0.1729, 0.5283, 0.1899, 0.5342, 0.1899, 0.5342, 0.2249, 0.5283, 0.2249, 0.5911, 0.07436, 0.5962, 0.07436, 0.5982, 0.07436, 0.5922, 0.07436, 0.494, 0.1729, 0.494, 0.1863, 0.4891, 0.1863, 0.4891, 0.1729, 0.502, 0.1899, 0.5111, 0.1899, 0.5111, 0.2249, 0.502, 0.2249, 0.6019, 0.07436, 0.6019, 0.07436, 0.605, 0.07436, 0.605, 0.07436, 0.4891, 0.1729, 0.4891, 0.1863, 0.4864, 0.1863, 0.4864, 0.1729, 0.4849, 0.1899, 0.488, 0.1899, 0.488, 0.2249, 0.4849, 0.2249, 0.5116, 0.2158, 0.5116, 0.2145, 0.5116, 0.2145, 0.5116, 0.2156, 0.5708, 0.07436, 0.5746, 0.07436, 0.5726, 0.07436, 0.5681, 0.07436, 0.5854, 0.07436, 0.5911, 0.07436, 0.5922, 0.07436, 0.5854, 0.07436, 0.488, 0.1899, 0.494, 0.1899, 0.494, 0.2249, 0.488, 0.2249, 0.5999, 0.07436, 0.6019, 0.07436, 0.605, 0.07436, 0.6026, 0.07436, 0.5077, 0.2288, 0.5156, 0.2288, 0.5156, 0.2959, 0.5077, 0.2959, 0.5116, 0.2145, 0.5116, 0.2132, 0.5116, 0.2134, 0.5116, 0.2145, 0.5116, 0.2132, 0.5116, 0.2121, 0.5116, 0.2125, 0.5116, 0.2134, 0.5116, 0.2121, 0.5116, 0.2113, 0.5116, 0.2118, 0.5116, 0.2125, 0.5116, 0.2181, 0.5116, 0.2181, 0.5116, 0.2176, 0.5116, 0.2176, 0.5116, 0.2113, 0.5116, 0.2109, 0.5116, 0.2114, 0.5116, 0.2118, 0.5116, 0.2181, 0.5116, 0.2177, 0.5116, 0.2172, 0.5116, 0.2176, 0.5116, 0.2109, 0.5116, 0.2109, 0.5116, 0.2114, 0.5116, 0.2114, 0.5116, 0.2177, 0.5116, 0.2169, 0.5116, 0.2165, 0.5116, 0.2172, 0.5116, 0.2169, 0.5116, 0.2158, 0.5116, 0.2156, 0.5116, 0.2165, 0.5872, 0.2269, 0.5922, 0.2269, 0.5943, 0.2269, 0.5883, 0.2269, 0.5156, 0.2288, 0.5226, 0.2288, 0.5226, 0.2959, 0.5156, 0.2959, 0.5226, 0.2288, 0.5278, 0.2288, 0.5278, 0.2959, 0.5226, 0.2959, 0.4849, 0.2288, 0.4849, 0.2288, 0.4849, 0.2959, 0.4849, 0.2959, 0.5278, 0.2288, 0.5305, 0.2288, 0.5305, 0.2959, 0.5278, 0.2959, 0.4849, 0.2288, 0.4877, 0.2288, 0.4877, 0.2959, 0.4849, 0.2959, 0.5305, 0.2288, 0.5305, 0.2288, 0.5305, 0.2959, 0.5305, 0.2959, 0.4877, 0.2288, 0.4929, 0.2288, 0.4929, 0.2959, 0.4877, 0.2959, 0.4929, 0.2288, 0.4998, 0.2288, 0.4998, 0.2959, 0.4929, 0.2959, 0.4998, 0.2288, 0.5077, 0.2288, 0.5077, 0.2959, 0.4998, 0.2959, 0.528, 0.2978, 0.5349, 0.2978, 0.5349, 0.3119, 0.528, 0.3119, 0.5922, 0.2269, 0.596, 0.2269, 0.5988, 0.2269, 0.5943, 0.2269, 0.5649, 0.2269, 0.5649, 0.2269, 0.5617, 0.2269, 0.5617, 0.2269, 0.596, 0.2269, 0.598, 0.2269, 0.6012, 0.2269, 0.5988, 0.2269, 0.5649, 0.2269, 0.5669, 0.2269, 0.5641, 0.2269, 0.5617, 0.2269, 0.598, 0.2269, 0.598, 0.2269, 0.6012, 0.2269, 0.6012, 0.2269, 0.5669, 0.2269, 0.5707, 0.2269, 0.5686, 0.2269, 0.5641, 0.2269, 0.5707, 0.2269, 0.5757, 0.2269, 0.5746, 0.2269, 0.5686, 0.2269, 0.5757, 0.2269, 0.5815, 0.2269, 0.5815, 0.2269, 0.5746, 0.2269, 0.5815, 0.2269, 0.5872, 0.2269, 0.5883, 0.2269, 0.5815, 0.2269, 0.4779, 0.2978, 0.4779, 0.2978, 0.4779, 0.3119, 0.4779, 0.3119, 0.5349, 0.2978, 0.5386, 0.2978, 0.5386, 0.3119, 0.5349, 0.3119, 0.4779, 0.2978, 0.4815, 0.2978, 0.4815, 0.3119, 0.4779, 0.3119, 0.5386, 0.2978, 0.5386, 0.2978, 0.5386, 0.3119, 0.5386, 0.3119, 0.4815, 0.2978, 0.4884, 0.2978, 0.4884, 0.3119, 0.4815, 0.3119, 0.4884, 0.2978, 0.4977, 0.2978, 0.4977, 0.3119, 0.4884, 0.3119, 0.4977, 0.2978, 0.5082, 0.2978, 0.5082, 0.3119, 0.4977, 0.3119, 0.5082, 0.2978, 0.5188, 0.2978, 0.5188, 0.3119, 0.5082, 0.3119, 0.5188, 0.2978, 0.528, 0.2978, 0.528, 0.3119, 0.5188, 0.3119, 0.5007, 0.05685, 0.5007, 0.1578, 0.494, 0.1578, 0.494, 0.05685, 0.5141, 0.2052, 0.5141, 0.2067, 0.5141, 0.2064, 0.5141, 0.2046, 0.5141, 0.2103, 0.5141, 0.2118, 0.5141, 0.2124, 0.5141, 0.2106, 0.5141, 0.2041, 0.5141, 0.2052, 0.5141, 0.2046, 0.5141, 0.2032, 0.5141, 0.2085, 0.5141, 0.2103, 0.5141, 0.2106, 0.5141, 0.2085, 0.5141, 0.213, 0.5141, 0.2136, 0.5141, 0.2145, 0.5141, 0.2138, 0.5141, 0.2034, 0.5141, 0.2041, 0.5141, 0.2032, 0.5141, 0.2025, 0.5141, 0.2067, 0.5141, 0.2085, 0.5141, 0.2085, 0.5141, 0.2064, 0.5141, 0.2118, 0.5141, 0.213, 0.5141, 0.2138, 0.5141, 0.2124, 0.5301, 0.05685, 0.5301, 0.1578, 0.5301, 0.1578, 0.5301, 0.05685, 0.5354, 0.05064, 0.5294, 0.05064, 0.5294, 0.02098, 0.5354, 0.02098, 0.494, 0.05685, 0.494, 0.1578, 0.4891, 0.1578, 0.4891, 0.05685, 0.5294, 0.05064, 0.5213, 0.05064, 0.5213, 0.02098, 0.5294, 0.02098, 0.4891, 0.05685, 0.4891, 0.1578, 0.4864, 0.1578, 0.4864, 0.05685, 0.5213, 0.05064, 0.5121, 0.05064, 0.5121, 0.02098, 0.5213, 0.02098, 0.5275, 0.05685, 0.5275, 0.1578, 0.5225, 0.1578, 0.5225, 0.05685, 0.4864, 0.05685, 0.4864, 0.1578, 0.4864, 0.1578, 0.4864, 0.05685, 0.5121, 0.05064, 0.5029, 0.05064, 0.5029, 0.02098, 0.5121, 0.02098, 0.5225, 0.05685, 0.5225, 0.1578, 0.5159, 0.1578, 0.5159, 0.05685, 0.5301, 0.05685, 0.5301, 0.1578, 0.5275, 0.1578, 0.5275, 0.05685, 0.5029, 0.05064, 0.4948, 0.05064, 0.4948, 0.02098, 0.5029, 0.02098, 0.5159, 0.05685, 0.5159, 0.1578, 0.5083, 0.1578, 0.5083, 0.05685, 0.4948, 0.05064, 0.4888, 0.05064, 0.4888, 0.02098, 0.4948, 0.02098, 0.5083, 0.05685, 0.5083, 0.1578, 0.5007, 0.1578, 0.5007, 0.05685, 0.4888, 0.05064, 0.4856, 0.05064, 0.4856, 0.02098, 0.4888, 0.02098, 0.5386, 0.05064, 0.5354, 0.05064, 0.5354, 0.02098, 0.5386, 0.02098, 0.5141, 0.2136, 0.5141, 0.2136, 0.5141, 0.2145, 0.5141, 0.2145, 0.4856, 0.05064, 0.4856, 0.05064, 0.4856, 0.02098, 0.4856, 0.02098, 0.4864, 0.1729, 0.4864, 0.1863, 0.4864, 0.1863, 0.4864, 0.1729, 0.5141, 0.2025, 0.5141, 0.2034, 0.5141, 0.2034, 0.5141, 0.2025, 0.5301, 0.1729, 0.5301, 0.1863, 0.5301, 0.1863, 0.5301, 0.1729, 0.5292, 0.232, 0.5292, 0.2714, 0.5292, 0.2714, 0.5292, 0.269, 0.5292, 0.2646, 0.5292, 0.2586, 0.5292, 0.2517, 0.5292, 0.2449, 0.5292, 0.2388, 0.5292, 0.2344, 0.5292, 0.232, 0.5386, 0.02098, 0.5386, 0.05064, 0.5386, 0.05064, 0.5386, 0.02098, 0.5464, 0.02446, 0.5857, 0.02446, 0.5857, 0.02446, 0.5833, 0.02446, 0.5789, 0.02446, 0.5729, 0.02446, 0.5661, 0.02446, 0.5593, 0.02446, 0.5533, 0.02446, 0.5488, 0.02446, 0.5464, 0.02446, 0.4854, 0.3132, 0.4854, 0.3353, 0.4854, 0.3353, 0.4854, 0.3132, 0.5229, 0.3132, 0.5229, 0.3353, 0.5229, 0.3353, 0.5229, 0.3132, 0.5114, 0.3141, 0.5114, 0.3196, 0.4973, 0.3196, 0.4973, 0.3141, 0.5229, 0.3353, 0.4854, 0.3353, 0.4854, 0.3353, 0.5229, 0.3353, 0.4901, 0.3187, 0.4901, 0.3298, 0.4854, 0.3353, 0.4854, 0.3132, 0.5182, 0.3298, 0.5182, 0.3187, 0.5229, 0.3132, 0.5229, 0.3353, 0.5002, 0.3247, 0.5075, 0.3247, 0.5087, 0.3262, 0.499, 0.3262, 0.5111, 0.1899, 0.5203, 0.1899, 0.5203, 0.2249, 0.5111, 0.2249, 0.5342, 0.1899, 0.5374, 0.1899, 0.5374, 0.2249, 0.5342, 0.2249, 0.5688, 0.07436, 0.5708, 0.07436, 0.5681, 0.07436, 0.5657, 0.07436, 0.5374, 0.1899, 0.5374, 0.1899, 0.5374, 0.2249, 0.5374, 0.2249, 0.5796, 0.07436, 0.5854, 0.07436, 0.5854, 0.07436, 0.5785, 0.07436, 0.5203, 0.1899, 0.5283, 0.1899, 0.5283, 0.2249, 0.5203, 0.2249, 0.5962, 0.07436, 0.5999, 0.07436, 0.6026, 0.07436, 0.5982, 0.07436, 0.5301, 0.1729, 0.5301, 0.1863, 0.5275, 0.1863, 0.5275, 0.1729, 0.494, 0.1899, 0.502, 0.1899, 0.502, 0.2249, 0.494, 0.2249, 0.5275, 0.1729, 0.5275, 0.1863, 0.5225, 0.1863, 0.5225, 0.1729, 0.4849, 0.1899, 0.4849, 0.1899, 0.4849, 0.2249, 0.4849, 0.2249, 0.5225, 0.1729, 0.5225, 0.1863, 0.5159, 0.1863, 0.5159, 0.1729, 0.5159, 0.1729, 0.5159, 0.1863, 0.5083, 0.1863, 0.5083, 0.1729, 0.5688, 0.07436, 0.5688, 0.07436, 0.5657, 0.07436, 0.5657, 0.07436, 0.5083, 0.1729, 0.5083, 0.1863, 0.5007, 0.1863, 0.5007, 0.1729, 0.5746, 0.07436, 0.5796, 0.07436, 0.5785, 0.07436, 0.5726, 0.07436, 0.5007, 0.1729, 0.5007, 0.1863, 0.494, 0.1863, 0.494, 0.1729, 0.5283, 0.1899, 0.5342, 0.1899, 0.5342, 0.2249, 0.5283, 0.2249, 0.5911, 0.07436, 0.5962, 0.07436, 0.5982, 0.07436, 0.5922, 0.07436, 0.494, 0.1729, 0.494, 0.1863, 0.4891, 0.1863, 0.4891, 0.1729, 0.502, 0.1899, 0.5111, 0.1899, 0.5111, 0.2249, 0.502, 0.2249, 0.6019, 0.07436, 0.6019, 0.07436, 0.605, 0.07436, 0.605, 0.07436, 0.4891, 0.1729, 0.4891, 0.1863, 0.4864, 0.1863, 0.4864, 0.1729, 0.4849, 0.1899, 0.488, 0.1899, 0.488, 0.2249, 0.4849, 0.2249, 0.5116, 0.2158, 0.5116, 0.2145, 0.5116, 0.2145, 0.5116, 0.2156, 0.5708, 0.07436, 0.5746, 0.07436, 0.5726, 0.07436, 0.5681, 0.07436, 0.5854, 0.07436, 0.5911, 0.07436, 0.5922, 0.07436, 0.5854, 0.07436, 0.488, 0.1899, 0.494, 0.1899, 0.494, 0.2249, 0.488, 0.2249, 0.5999, 0.07436, 0.6019, 0.07436, 0.605, 0.07436, 0.6026, 0.07436, 0.5077, 0.2288, 0.5156, 0.2288, 0.5156, 0.2959, 0.5077, 0.2959, 0.5116, 0.2145, 0.5116, 0.2132, 0.5116, 0.2134, 0.5116, 0.2145, 0.5116, 0.2132, 0.5116, 0.2121, 0.5116, 0.2125, 0.5116, 0.2134, 0.5116, 0.2121, 0.5116, 0.2113, 0.5116, 0.2118, 0.5116, 0.2125, 0.5116, 0.2181, 0.5116, 0.2181, 0.5116, 0.2176, 0.5116, 0.2176, 0.5116, 0.2113, 0.5116, 0.2109, 0.5116, 0.2114, 0.5116, 0.2118, 0.5116, 0.2181, 0.5116, 0.2177, 0.5116, 0.2172, 0.5116, 0.2176, 0.5116, 0.2109, 0.5116, 0.2109, 0.5116, 0.2114, 0.5116, 0.2114, 0.5116, 0.2177, 0.5116, 0.2169, 0.5116, 0.2165, 0.5116, 0.2172, 0.5116, 0.2169, 0.5116, 0.2158, 0.5116, 0.2156, 0.5116, 0.2165, 0.5872, 0.2269, 0.5922, 0.2269, 0.5943, 0.2269, 0.5883, 0.2269, 0.5156, 0.2288, 0.5226, 0.2288, 0.5226, 0.2959, 0.5156, 0.2959, 0.5226, 0.2288, 0.5278, 0.2288, 0.5278, 0.2959, 0.5226, 0.2959, 0.4849, 0.2288, 0.4849, 0.2288, 0.4849, 0.2959, 0.4849, 0.2959, 0.5278, 0.2288, 0.5305, 0.2288, 0.5305, 0.2959, 0.5278, 0.2959, 0.4849, 0.2288, 0.4877, 0.2288, 0.4877, 0.2959, 0.4849, 0.2959, 0.5305, 0.2288, 0.5305, 0.2288, 0.5305, 0.2959, 0.5305, 0.2959, 0.4877, 0.2288, 0.4929, 0.2288, 0.4929, 0.2959, 0.4877, 0.2959, 0.4929, 0.2288, 0.4998, 0.2288, 0.4998, 0.2959, 0.4929, 0.2959, 0.4998, 0.2288, 0.5077, 0.2288, 0.5077, 0.2959, 0.4998, 0.2959, 0.528, 0.2978, 0.5349, 0.2978, 0.5349, 0.3119, 0.528, 0.3119, 0.5922, 0.2269, 0.596, 0.2269, 0.5988, 0.2269, 0.5943, 0.2269, 0.5649, 0.2269, 0.5649, 0.2269, 0.5617, 0.2269, 0.5617, 0.2269, 0.596, 0.2269, 0.598, 0.2269, 0.6012, 0.2269, 0.5988, 0.2269, 0.5649, 0.2269, 0.5669, 0.2269, 0.5641, 0.2269, 0.5617, 0.2269, 0.598, 0.2269, 0.598, 0.2269, 0.6012, 0.2269, 0.6012, 0.2269, 0.5669, 0.2269, 0.5707, 0.2269, 0.5686, 0.2269, 0.5641, 0.2269, 0.5707, 0.2269, 0.5757, 0.2269, 0.5746, 0.2269, 0.5686, 0.2269, 0.5757, 0.2269, 0.5815, 0.2269, 0.5815, 0.2269, 0.5746, 0.2269, 0.5815, 0.2269, 0.5872, 0.2269, 0.5883, 0.2269, 0.5815, 0.2269, 0.4779, 0.2978, 0.4779, 0.2978, 0.4779, 0.3119, 0.4779, 0.3119, 0.5349, 0.2978, 0.5386, 0.2978, 0.5386, 0.3119, 0.5349, 0.3119, 0.4779, 0.2978, 0.4815, 0.2978, 0.4815, 0.3119, 0.4779, 0.3119, 0.5386, 0.2978, 0.5386, 0.2978, 0.5386, 0.3119, 0.5386, 0.3119, 0.4815, 0.2978, 0.4884, 0.2978, 0.4884, 0.3119, 0.4815, 0.3119, 0.4884, 0.2978, 0.4977, 0.2978, 0.4977, 0.3119, 0.4884, 0.3119, 0.4977, 0.2978, 0.5082, 0.2978, 0.5082, 0.3119, 0.4977, 0.3119, 0.5082, 0.2978, 0.5188, 0.2978, 0.5188, 0.3119, 0.5082, 0.3119, 0.5188, 0.2978, 0.528, 0.2978, 0.528, 0.3119, 0.5188, 0.3119, 0.5007, 0.05685, 0.5007, 0.1578, 0.494, 0.1578, 0.494, 0.05685, 0.5141, 0.2052, 0.5141, 0.2067, 0.5141, 0.2064, 0.5141, 0.2046, 0.5141, 0.2103, 0.5141, 0.2118, 0.5141, 0.2124, 0.5141, 0.2106, 0.5141, 0.2041, 0.5141, 0.2052, 0.5141, 0.2046, 0.5141, 0.2032, 0.5141, 0.2085, 0.5141, 0.2103, 0.5141, 0.2106, 0.5141, 0.2085, 0.5141, 0.213, 0.5141, 0.2136, 0.5141, 0.2145, 0.5141, 0.2138, 0.5141, 0.2034, 0.5141, 0.2041, 0.5141, 0.2032, 0.5141, 0.2025, 0.5141, 0.2067, 0.5141, 0.2085, 0.5141, 0.2085, 0.5141, 0.2064, 0.5141, 0.2118, 0.5141, 0.213, 0.5141, 0.2138, 0.5141, 0.2124, 0.5301, 0.05685, 0.5301, 0.1578, 0.5301, 0.1578, 0.5301, 0.05685, 0.5354, 0.05064, 0.5294, 0.05064, 0.5294, 0.02098, 0.5354, 0.02098, 0.494, 0.05685, 0.494, 0.1578, 0.4891, 0.1578, 0.4891, 0.05685, 0.5294, 0.05064, 0.5213, 0.05064, 0.5213, 0.02098, 0.5294, 0.02098, 0.4891, 0.05685, 0.4891, 0.1578, 0.4864, 0.1578, 0.4864, 0.05685, 0.5213, 0.05064, 0.5121, 0.05064, 0.5121, 0.02098, 0.5213, 0.02098, 0.5275, 0.05685, 0.5275, 0.1578, 0.5225, 0.1578, 0.5225, 0.05685, 0.4864, 0.05685, 0.4864, 0.1578, 0.4864, 0.1578, 0.4864, 0.05685, 0.5121, 0.05064, 0.5029, 0.05064, 0.5029, 0.02098, 0.5121, 0.02098, 0.5225, 0.05685, 0.5225, 0.1578, 0.5159, 0.1578, 0.5159, 0.05685, 0.5301, 0.05685, 0.5301, 0.1578, 0.5275, 0.1578, 0.5275, 0.05685, 0.5029, 0.05064, 0.4948, 0.05064, 0.4948, 0.02098, 0.5029, 0.02098, 0.5159, 0.05685, 0.5159, 0.1578, 0.5083, 0.1578, 0.5083, 0.05685, 0.4948, 0.05064, 0.4888, 0.05064, 0.4888, 0.02098, 0.4948, 0.02098, 0.5083, 0.05685, 0.5083, 0.1578, 0.5007, 0.1578, 0.5007, 0.05685, 0.4888, 0.05064, 0.4856, 0.05064, 0.4856, 0.02098, 0.4888, 0.02098, 0.5386, 0.05064, 0.5354, 0.05064, 0.5354, 0.02098, 0.5386, 0.02098, 0.5141, 0.2136, 0.5141, 0.2136, 0.5141, 0.2145, 0.5141, 0.2145, 0.4856, 0.05064, 0.4856, 0.05064, 0.4856, 0.02098, 0.4856, 0.02098, 0.4864, 0.1729, 0.4864, 0.1863, 0.4864, 0.1863, 0.4864, 0.1729, 0.5141, 0.2025, 0.5141, 0.2034, 0.5141, 0.2034, 0.5141, 0.2025, 0.5301, 0.1729, 0.5301, 0.1863, 0.5301, 0.1863, 0.5301, 0.1729, 0.5292, 0.232, 0.5292, 0.2714, 0.5292, 0.2714, 0.5292, 0.269, 0.5292, 0.2646, 0.5292, 0.2586, 0.5292, 0.2517, 0.5292, 0.2449, 0.5292, 0.2388, 0.5292, 0.2344, 0.5292, 0.232, 0.5386, 0.02098, 0.5386, 0.05064, 0.5386, 0.05064, 0.5386, 0.02098, 0.5464, 0.02446, 0.5857, 0.02446, 0.5857, 0.02446, 0.5833, 0.02446, 0.5789, 0.02446, 0.5729, 0.02446, 0.5661, 0.02446, 0.5593, 0.02446, 0.5533, 0.02446, 0.5488, 0.02446, 0.5464, 0.02446, 0.411, 0.3677, 0.411, 0.3898, 0.411, 0.3898, 0.411, 0.3677, 0.4486, 0.3677, 0.4486, 0.3898, 0.4486, 0.3898, 0.4486, 0.3677, 0.437, 0.3686, 0.437, 0.3741, 0.4229, 0.3741, 0.4229, 0.3686, 0.4486, 0.3898, 0.411, 0.3898, 0.411, 0.3898, 0.4486, 0.3898, 0.4187, 0.3738, 0.4187, 0.3779, 0.4169, 0.38, 0.4169, 0.3717, 0.4424, 0.3771, 0.4424, 0.3752, 0.4433, 0.3742, 0.4433, 0.3781, 0.4258, 0.3792, 0.4332, 0.3792, 0.4344, 0.3807, 0.4246, 0.3807, 0.5111, 0.1899, 0.5203, 0.1899, 0.5203, 0.2249, 0.5111, 0.2249, 0.5342, 0.1899, 0.5374, 0.1899, 0.5374, 0.2249, 0.5342, 0.2249, 0.5688, 0.07436, 0.5708, 0.07436, 0.5681, 0.07436, 0.5657, 0.07436, 0.5374, 0.1899, 0.5374, 0.1899, 0.5374, 0.2249, 0.5374, 0.2249, 0.5796, 0.07436, 0.5854, 0.07436, 0.5854, 0.07436, 0.5785, 0.07436, 0.5203, 0.1899, 0.5283, 0.1899, 0.5283, 0.2249, 0.5203, 0.2249, 0.5962, 0.07436, 0.5999, 0.07436, 0.6026, 0.07436, 0.5982, 0.07436, 0.5301, 0.1729, 0.5301, 0.1863, 0.5275, 0.1863, 0.5275, 0.1729, 0.494, 0.1899, 0.502, 0.1899, 0.502, 0.2249, 0.494, 0.2249, 0.5275, 0.1729, 0.5275, 0.1863, 0.5225, 0.1863, 0.5225, 0.1729, 0.4849, 0.1899, 0.4849, 0.1899, 0.4849, 0.2249, 0.4849, 0.2249, 0.5225, 0.1729, 0.5225, 0.1863, 0.5159, 0.1863, 0.5159, 0.1729, 0.5159, 0.1729, 0.5159, 0.1863, 0.5083, 0.1863, 0.5083, 0.1729, 0.5688, 0.07436, 0.5688, 0.07436, 0.5657, 0.07436, 0.5657, 0.07436, 0.5083, 0.1729, 0.5083, 0.1863, 0.5007, 0.1863, 0.5007, 0.1729, 0.5746, 0.07436, 0.5796, 0.07436, 0.5785, 0.07436, 0.5726, 0.07436, 0.5007, 0.1729, 0.5007, 0.1863, 0.494, 0.1863, 0.494, 0.1729, 0.5283, 0.1899, 0.5342, 0.1899, 0.5342, 0.2249, 0.5283, 0.2249, 0.5911, 0.07436, 0.5962, 0.07436, 0.5982, 0.07436, 0.5922, 0.07436, 0.494, 0.1729, 0.494, 0.1863, 0.4891, 0.1863, 0.4891, 0.1729, 0.502, 0.1899, 0.5111, 0.1899, 0.5111, 0.2249, 0.502, 0.2249, 0.6019, 0.07436, 0.6019, 0.07436, 0.605, 0.07436, 0.605, 0.07436, 0.4891, 0.1729, 0.4891, 0.1863, 0.4864, 0.1863, 0.4864, 0.1729, 0.4849, 0.1899, 0.488, 0.1899, 0.488, 0.2249, 0.4849, 0.2249, 0.5708, 0.07436, 0.5746, 0.07436, 0.5726, 0.07436, 0.5681, 0.07436, 0.5854, 0.07436, 0.5911, 0.07436, 0.5922, 0.07436, 0.5854, 0.07436, 0.488, 0.1899, 0.494, 0.1899, 0.494, 0.2249, 0.488, 0.2249, 0.5999, 0.07436, 0.6019, 0.07436, 0.605, 0.07436, 0.6026, 0.07436, 0.5274, 0.2435, 0.5274, 0.2435, 0.5274, 0.243, 0.5274, 0.242, 0.5274, 0.2407, 0.5274, 0.2392, 0.5274, 0.2377, 0.5274, 0.2364, 0.5274, 0.2355, 0.5274, 0.2349, 0.5274, 0.2349, 0.5007, 0.05685, 0.5007, 0.1578, 0.494, 0.1578, 0.494, 0.05685, 0.5141, 0.2052, 0.5141, 0.2067, 0.5141, 0.2064, 0.5141, 0.2046, 0.5141, 0.2103, 0.5141, 0.2118, 0.5141, 0.2124, 0.5141, 0.2106, 0.5141, 0.2041, 0.5141, 0.2052, 0.5141, 0.2046, 0.5141, 0.2032, 0.5141, 0.2085, 0.5141, 0.2103, 0.5141, 0.2106, 0.5141, 0.2085, 0.5141, 0.213, 0.5141, 0.2136, 0.5141, 0.2145, 0.5141, 0.2138, 0.5141, 0.2034, 0.5141, 0.2041, 0.5141, 0.2032, 0.5141, 0.2025, 0.5141, 0.2067, 0.5141, 0.2085, 0.5141, 0.2085, 0.5141, 0.2064, 0.5141, 0.2118, 0.5141, 0.213, 0.5141, 0.2138, 0.5141, 0.2124, 0.5301, 0.05685, 0.5301, 0.1578, 0.5301, 0.1578, 0.5301, 0.05685, 0.5354, 0.05064, 0.5294, 0.05064, 0.5294, 0.02098, 0.5354, 0.02098, 0.494, 0.05685, 0.494, 0.1578, 0.4891, 0.1578, 0.4891, 0.05685, 0.5294, 0.05064, 0.5213, 0.05064, 0.5213, 0.02098, 0.5294, 0.02098, 0.4891, 0.05685, 0.4891, 0.1578, 0.4864, 0.1578, 0.4864, 0.05685, 0.5213, 0.05064, 0.5121, 0.05064, 0.5121, 0.02098, 0.5213, 0.02098, 0.5275, 0.05685, 0.5275, 0.1578, 0.5225, 0.1578, 0.5225, 0.05685, 0.4864, 0.05685, 0.4864, 0.1578, 0.4864, 0.1578, 0.4864, 0.05685, 0.5121, 0.05064, 0.5029, 0.05064, 0.5029, 0.02098, 0.5121, 0.02098, 0.5225, 0.05685, 0.5225, 0.1578, 0.5159, 0.1578, 0.5159, 0.05685, 0.5301, 0.05685, 0.5301, 0.1578, 0.5275, 0.1578, 0.5275, 0.05685, 0.5029, 0.05064, 0.4948, 0.05064, 0.4948, 0.02098, 0.5029, 0.02098, 0.5159, 0.05685, 0.5159, 0.1578, 0.5083, 0.1578, 0.5083, 0.05685, 0.4948, 0.05064, 0.4888, 0.05064, 0.4888, 0.02098, 0.4948, 0.02098, 0.5083, 0.05685, 0.5083, 0.1578, 0.5007, 0.1578, 0.5007, 0.05685, 0.4888, 0.05064, 0.4856, 0.05064, 0.4856, 0.02098, 0.4888, 0.02098, 0.5386, 0.05064, 0.5354, 0.05064, 0.5354, 0.02098, 0.5386, 0.02098, 0.5141, 0.2136, 0.5141, 0.2136, 0.5141, 0.2145, 0.5141, 0.2145, 0.4856, 0.05064, 0.4856, 0.05064, 0.4856, 0.02098, 0.4856, 0.02098, 0.4864, 0.1729, 0.4864, 0.1863, 0.4864, 0.1863, 0.4864, 0.1729, 0.5141, 0.2025, 0.5141, 0.2034, 0.5141, 0.2034, 0.5141, 0.2025, 0.5301, 0.1729, 0.5301, 0.1863, 0.5301, 0.1863, 0.5301, 0.1729, 0.5386, 0.02098, 0.5386, 0.05064, 0.5386, 0.05064, 0.5386, 0.02098, 0.5464, 0.02446, 0.5857, 0.02446, 0.5857, 0.02446, 0.5833, 0.02446, 0.5789, 0.02446, 0.5729, 0.02446, 0.5661, 0.02446, 0.5593, 0.02446, 0.5533, 0.02446, 0.5488, 0.02446, 0.5464, 0.02446, 0.6304, 0.9912, 0.6304, 0.9912, 0.6304, 0.9912, 0.2972, 0.9912, 0.2972, 0.9912, 0.2972, 0.9912, 0.2682, 0.9912, 0.2682, 0.9912, 0.2552, 0.9921, 0.6593, 0.9912, 0.6593, 0.9912, 0.6453, 0.9837])
me_grove2_1_meshdata.materials.append(mat_grove2_3)
me_grove2_1_meshdata.use_remesh_preserve_volume = False
me_grove2_1_meshdata.use_remesh_preserve_attributes = False
me_grove2_1_meshdata.use_mirror_vertex_groups = False
me_grove2_1_meshdata.update()

# ---- objects
ob_grove2_3_mesh_001 = bpy.data.objects.new('grove2_3_mesh.001', me_grove2_3_meshdata_001)
ob_grove2_1_mesh = bpy.data.objects.new('grove2_1_mesh', me_grove2_1_meshdata)

# ---- transforms, parenting, visibility, modifiers, constraints
ob_grove2_3_mesh_001.location = (0.0, 0.0, 0.0)
ob_grove2_3_mesh_001.lineart.crease_threshold = 0.0
ob_grove2_1_mesh.location = (0.0, 0.0, 0.0)
ob_grove2_1_mesh.lineart.crease_threshold = 0.0

# ---- collection membership
col_collection_1.objects.link(ob_grove2_3_mesh_001)
col_collection_1.objects.link(ob_grove2_1_mesh)

# ---- scene / render settings (as saved in the file)
scene.frame_start = 1; scene.frame_end = 2; scene.frame_set(1)
scene.render.engine = 'BLENDER_EEVEE_NEXT'
scene.render.resolution_percentage = 50
scene.render.dither_intensity = 0.0
scene.cycles.use_denoising = False
scene.cycles.samples = 128
scene.cycles.sampling_pattern = 'TABULATED_SOBOL'
scene.cycles.light_sampling_threshold = 0.0
scene.cycles.use_adaptive_sampling = False
scene.cycles.use_light_tree = False
scene.cycles.blur_glossy = 0.0
scene.cycles.sample_clamp_indirect = 0.0
scene.view_settings.view_transform = 'Standard'
bpy.context.view_layer.update()

# ---- added for rendering (the .blend has no active camera and no usable light): camera, sun
cam_auto = bpy.data.cameras.new('AutoCamera')
cam_auto.lens = 50.0
cam_auto.sensor_width = 36.0
cam_auto.clip_end = 1000.0
ob_auto_camera = bpy.data.objects.new('AutoCamera', cam_auto)
scene.collection.objects.link(ob_auto_camera)
ob_auto_camera.location = (3.35217, -2.77256, 2.68172)
ob_auto_camera.rotation_euler = (1.09748, -7.21219e-08, 0.694738)
scene.camera = ob_auto_camera
light_auto_sun = bpy.data.lights.new('AutoSun', 'SUN')
light_auto_sun.energy = 3.0
light_auto_sun.angle = 0.0523599
ob_auto_sun = bpy.data.objects.new('AutoSun', light_auto_sun)
scene.collection.objects.link(ob_auto_sun)
ob_auto_sun.rotation_euler = (0.872665, 0.174533, 0.523599)
bpy.context.view_layer.update()
